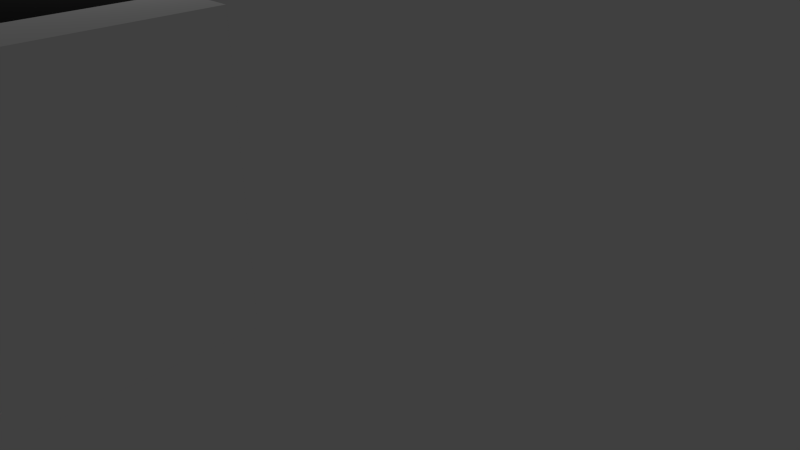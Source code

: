 # Source: corner-tank.blend  (saved by Blender 2.76.0; exported with 4.5.12 LTS)
import bpy
from mathutils import Matrix  # noqa: F401  (used for matrix-valued properties, if any)

bpy.ops.wm.read_factory_settings(use_empty=True)
scene = bpy.context.scene
scene.name = 'Scene'

# ---- collections
col_collection_1 = bpy.data.collections.new('Collection 1'); scene.collection.children.link(col_collection_1)

# ---- materials (node trees are filled in below, after node groups)
mat_augmentglass = bpy.data.materials.new('augmentglass')
mat_augmentglass.alpha_threshold = 0.0
mat_augmentglass.use_transparent_shadow = False
mat_augmentglass.roughness = 0.5
mat_augmentglass.line_color = (0.0, 0.0, 0.0, 1.0)
mat_floor_grey_001 = bpy.data.materials.new('Floor-Grey.001')
mat_floor_grey_001.alpha_threshold = 0.0
mat_floor_grey_001.use_transparent_shadow = False
mat_floor_grey_001.diffuse_color = (0.0331, 0.0331, 0.0331, 1.0)
mat_floor_grey_001.roughness = 0.5
mat_wall_white = bpy.data.materials.new('Wall-White')
mat_wall_white.alpha_threshold = 0.0
mat_wall_white.use_transparent_shadow = False
mat_wall_white.diffuse_color = (1.0, 1.0, 1.0, 1.0)
mat_wall_white.roughness = 0.5
mat_wall_white.specular_intensity = 0.0
mat_wall_white.line_color = (0.0, 0.0, 0.0, 1.0)
mat_floor_grey = bpy.data.materials.new('Floor-Grey')
mat_floor_grey.alpha_threshold = 0.0
mat_floor_grey.use_transparent_shadow = False
mat_floor_grey.diffuse_color = (0.0331, 0.0331, 0.0331, 1.0)
mat_floor_grey.roughness = 0.5
mat_black_metal = bpy.data.materials.new('Black-Metal')
mat_black_metal.alpha_threshold = 0.0
mat_black_metal.use_transparent_shadow = False
mat_black_metal.diffuse_color = (0.0331, 0.0331, 0.0331, 1.0)
mat_black_metal.roughness = 0.5

# ---- material node trees

# ---- world
world_world = bpy.data.worlds.new('World'); scene.world = world_world
world_world.color = (0.05088, 0.05088, 0.05088)
world_world.use_sun_shadow = False
world_world.sun_shadow_jitter_overblur = 0.0
world_world.cycles.sampling_method = 'MANUAL'
world_world.cycles.sample_map_resolution = 256

# ---- cameras
cam_camera = bpy.data.cameras.new('Camera')
cam_camera.clip_end = 100.0
cam_camera.lens = 35.0
cam_camera.sensor_width = 32.0
cam_camera.sensor_height = 18.0
cam_camera.ortho_scale = 7.314
cam_camera.dof.focus_distance = 0.0
cam_camera.dof.aperture_fstop = 128.0

# ---- lights
light_point = bpy.data.lights.new('Point', 'POINT')
light_point.transmission_factor = 0.0
light_point.energy = 100.0
light_point.shadow_buffer_clip_start = 0.5
light_point.shadow_soft_size = 0.1
light_point.shadow_maximum_resolution = 0.006
light_point.use_absolute_resolution = True
light_point.cycles.use_multiple_importance_sampling = False

# ---- meshes
me_mesh_031 = bpy.data.meshes.new('Mesh.031')
me_mesh_031.from_pydata([(-0.009251, 0.04075, -0.2943), (0.04075, -0.009255, -0.2943), (-0.008847, -0.05885, -0.2862), (-0.05885, -0.008854, -0.2862), (0.02449, 0.07449, 0.2562), (0.07449, 0.02448, 0.2562), (-0.009175, -0.05918, 0.2562), (-0.05918, -0.009186, 0.2562), (-0.05885, -0.008854, -0.2862), (-0.009251, 0.04075, -0.2943), (0.04075, -0.009255, -0.2943), (-0.008847, -0.05885, -0.2862), (0.02449, 0.07449, 0.2562), (0.07449, 0.02448, 0.2562), (-0.009175, -0.05918, 0.2562), (-0.05918, -0.009186, 0.2562)], [], [(11, 14, 15, 8), (9, 12, 13, 10), (7, 4, 0, 3), (6, 5, 4, 7), (5, 6, 2, 1), (11, 8, 9, 10)])
_k = set([(0, 3), (0, 4), (1, 2), (1, 5), (2, 6), (3, 7), (4, 5), (6, 7), (8, 9), (8, 15), (9, 12), (10, 11), (10, 13), (11, 14), (12, 13), (14, 15)])
me_mesh_031.attributes.new('sharp_edge', 'BOOLEAN', 'EDGE').data.foreach_set('value', [ (min(e.vertices), max(e.vertices)) in _k for e in me_mesh_031.edges])
me_mesh_031.materials.append(mat_augmentglass)
me_mesh_031.use_remesh_preserve_volume = False
me_mesh_031.use_remesh_preserve_attributes = False
me_mesh_031.use_mirror_vertex_groups = False
me_mesh_031.update()
me_mesh_030 = bpy.data.meshes.new('Mesh.030')
me_mesh_030.from_pydata([(-0.1427, -0.1544, 0.1285), (-0.09273, -0.2045, 0.1286), (-0.09273, -0.131, 0.1287), (0.1108, 0.07256, 0.1293), (0.07533, 0.1371, 0.1293), (-0.1427, -0.081, 0.1286), (-0.1427, -0.2137, -0.008), (-0.09273, -0.2602, 0.0001462), (0.235, 0.1967, 0.1292), (0.185, 0.2467, 0.1292), (-0.1427, -0.2171, -0.01608), (-0.09273, -0.2671, -0.01606), (0.2372, 0.199, 0.06043), (0.1873, 0.2491, 0.05757), (-0.1427, -0.2066, -0.02572), (-0.09273, -0.2461, -0.03538), (0.238, 0.1997, 0.03569), (0.188, 0.2498, 0.03571), (-0.1427, -0.081, -0.1408), (-0.0996, -0.03787, -0.2198), (-0.0496, -0.08787, -0.2198), (-0.09273, -0.131, -0.1408), (-0.04193, -0.0802, -0.228), (-0.0919, -0.03018, -0.228), (-0.09273, -0.2045, 0.1286), (-0.09273, -0.131, 0.1287), (0.1108, 0.07256, 0.1293), (0.07533, 0.1371, 0.1293), (-0.1427, -0.081, 0.1286), (-0.1427, -0.1544, 0.1285), (-0.1427, -0.2137, -0.008), (-0.09273, -0.2602, 0.0001462), (0.185, 0.2467, 0.1292), (0.235, 0.1967, 0.1292), (-0.1427, -0.2171, -0.01608), (-0.09273, -0.2671, -0.01606), (0.1873, 0.2491, 0.05757), (0.2372, 0.199, 0.06043), (-0.1427, -0.2066, -0.02572), (-0.09273, -0.2461, -0.03538), (0.188, 0.2498, 0.03571), (0.238, 0.1997, 0.03569), (-0.1427, -0.081, -0.1408), (-0.0996, -0.03787, -0.2198), (-0.0496, -0.08787, -0.2198), (-0.09273, -0.131, -0.1408), (-0.04193, -0.0802, -0.228), (-0.0919, -0.03018, -0.228)], [], [(29, 24, 25, 26, 27, 28), (24, 29, 30, 31), (33, 32, 27, 26), (31, 30, 34, 35), (37, 36, 32, 33), (35, 34, 38, 39), (41, 40, 36, 37), (39, 38, 42, 43, 44, 45), (44, 43, 47, 46), (18, 5, 4, 9, 13, 17, 23, 19), (5, 18, 14, 10, 6, 0), (21, 2, 1, 7, 11, 15), (46, 47, 40, 41), (2, 21, 20, 22, 16, 12, 8, 3)])
_k = set([(0, 5), (0, 6), (1, 2), (1, 7), (2, 3), (3, 8), (4, 5), (4, 9), (6, 10), (7, 11), (8, 12), (9, 13), (10, 14), (11, 15), (12, 16), (13, 17), (14, 18), (15, 21), (16, 22), (17, 23), (18, 19), (19, 23), (20, 21), (20, 22), (24, 25), (24, 31), (25, 26), (26, 33), (27, 28), (27, 32), (28, 29), (29, 30), (30, 34), (31, 35), (32, 36), (33, 37), (34, 38), (35, 39), (36, 40), (37, 41), (38, 42), (39, 45), (40, 47), (41, 46), (42, 43), (43, 47), (44, 45), (44, 46)])
me_mesh_030.attributes.new('sharp_edge', 'BOOLEAN', 'EDGE').data.foreach_set('value', [ (min(e.vertices), max(e.vertices)) in _k for e in me_mesh_030.edges])
me_mesh_030.materials.append(mat_augmentglass)
me_mesh_030.use_remesh_preserve_volume = False
me_mesh_030.use_remesh_preserve_attributes = False
me_mesh_030.use_mirror_vertex_groups = False
me_mesh_030.update()
me_mesh_029 = bpy.data.meshes.new('Mesh.029')
me_mesh_029.from_pydata([(-0.1877, -0.2377, -0.03861), (-0.2377, -0.1877, -0.03863), (-0.2298, -0.1798, -0.05814), (-0.1766, -0.2266, -0.06593), (-0.1915, -0.2415, -0.02628), (-0.2404, -0.1904, -0.02982), (-0.1617, -0.1117, -0.2242), (-0.1117, -0.1617, -0.2242), (-0.2112, -0.2612, 0.03893), (-0.2612, -0.2112, 0.03894), (0.01069, 0.06069, -0.213), (0.05262, 0.00262, -0.2135), (0.08265, 0.1327, -0.208), (0.1326, 0.08265, -0.2079), (0.06862, 0.01862, 0.3024), (0.01863, 0.06863, 0.3024), (0.09414, 0.1441, -0.1997), (0.1454, 0.09542, -0.1988), (0.09603, 0.04603, 0.2611), (0.04286, 0.09286, 0.2659), (0.1083, 0.1583, -0.1895), (0.1612, 0.1112, -0.1874), (0.2058, 0.1558, 0.09441), (0.1568, 0.2068, 0.09284), (0.1832, 0.2332, -0.1352), (0.2332, 0.1832, -0.1352), (0.2161, 0.1661, 0.07862), (0.1661, 0.2161, 0.07861), (0.1706, 0.2206, 0.02347), (0.221, 0.171, 0.0174), (0.2161, 0.1661, 0.07862), (0.221, 0.171, 0.0174), (0.1706, 0.2206, 0.02347), (0.1661, 0.2161, 0.07861), (-0.2377, -0.1877, -0.03863), (-0.2404, -0.1904, -0.02982), (-0.2612, -0.2112, 0.03894), (0.01863, 0.06863, 0.3024), (0.04286, 0.09286, 0.2659), (0.1568, 0.2068, 0.09284), (0.1832, 0.2332, -0.1352), (0.1083, 0.1583, -0.1895), (0.09414, 0.1441, -0.1997), (0.08265, 0.1327, -0.208), (0.01069, 0.06069, -0.213), (-0.1617, -0.1117, -0.2242), (-0.2298, -0.1798, -0.05814), (0.1326, 0.08265, -0.2079), (0.1454, 0.09542, -0.1988), (0.1612, 0.1112, -0.1874), (0.2332, 0.1832, -0.1352), (0.2058, 0.1558, 0.09441), (0.09603, 0.04603, 0.2611), (0.06862, 0.01862, 0.3024), (-0.2112, -0.2612, 0.03893), (-0.1915, -0.2415, -0.02628), (-0.1877, -0.2377, -0.03861), (-0.1766, -0.2266, -0.06593), (-0.1117, -0.1617, -0.2242), (0.05262, 0.00262, -0.2135)], [], [(56, 34, 46, 57), (55, 35, 34, 56), (45, 58, 57, 46), (54, 36, 35, 55), (58, 45, 44, 59), (59, 44, 43, 47), (47, 43, 42, 48), (52, 38, 37, 53), (48, 42, 41, 49), (51, 39, 38, 52), (40, 50, 49, 41), (30, 33, 39, 51), (32, 31, 50, 40), (33, 30, 31, 32), (1, 5, 9, 15, 19, 23, 27, 28, 24, 20, 16, 12, 10, 6, 2), (13, 17, 21, 25, 29, 26, 22, 18, 14, 8, 4, 0, 3, 7, 11), (53, 37, 36, 54)])
_k = set([(0, 3), (0, 4), (1, 2), (1, 5), (2, 6), (3, 7), (4, 8), (5, 9), (6, 10), (7, 11), (8, 14), (9, 15), (10, 12), (11, 13), (12, 16), (13, 17), (14, 18), (15, 19), (16, 20), (17, 21), (18, 22), (19, 23), (20, 24), (21, 25), (22, 26), (23, 27), (24, 28), (25, 29), (26, 29), (27, 28), (30, 31), (30, 51), (31, 50), (32, 33), (32, 40), (33, 39), (34, 35), (34, 46), (35, 36), (36, 37), (37, 38), (38, 39), (40, 41), (41, 42), (42, 43), (43, 44), (44, 45), (45, 46), (47, 48), (47, 59), (48, 49), (49, 50), (51, 52), (52, 53), (53, 54), (54, 55), (55, 56), (56, 57), (57, 58), (58, 59)])
me_mesh_029.attributes.new('sharp_edge', 'BOOLEAN', 'EDGE').data.foreach_set('value', [ (min(e.vertices), max(e.vertices)) in _k for e in me_mesh_029.edges])
me_mesh_029.materials.append(mat_augmentglass)
me_mesh_029.materials.append(mat_floor_grey_001)
me_mesh_029.use_remesh_preserve_volume = False
me_mesh_029.use_remesh_preserve_attributes = False
me_mesh_029.use_mirror_vertex_groups = False
me_mesh_029.update()
me_mesh_028 = bpy.data.meshes.new('Mesh.028')
me_mesh_028.from_pydata([(-0.04012, -0.09012, 0.1284), (-0.09012, -0.04011, 0.1284), (-0.004567, 0.04543, -0.1131), (0.04542, -0.004576, -0.1131), (0.09078, 0.04078, -0.0557), (0.04077, 0.09077, -0.05569), (0.0062, 0.0562, -0.09964), (0.05766, 0.00766, -0.0978), (0.04542, -0.004576, -0.1131), (-0.04012, -0.09012, 0.1284), (-0.09012, -0.04011, 0.1284), (-0.004567, 0.04543, -0.1131), (0.04077, 0.09077, -0.05569), (0.09078, 0.04078, -0.0557), (0.0062, 0.0562, -0.09964), (0.05766, 0.00766, -0.0978)], [], [(11, 8, 9, 10), (8, 11, 14, 15), (15, 14, 12, 13), (1, 5, 6, 2), (0, 3, 7, 4), (13, 12, 10, 9)])
_k = set([(0, 3), (0, 4), (1, 2), (1, 5), (2, 6), (3, 7), (4, 7), (5, 6), (8, 9), (8, 15), (9, 13), (10, 11), (10, 12), (11, 14), (12, 14), (13, 15)])
me_mesh_028.attributes.new('sharp_edge', 'BOOLEAN', 'EDGE').data.foreach_set('value', [ (min(e.vertices), max(e.vertices)) in _k for e in me_mesh_028.edges])
me_mesh_028.materials.append(mat_augmentglass)
me_mesh_028.materials.append(mat_floor_grey_001)
me_mesh_028.use_remesh_preserve_volume = False
me_mesh_028.use_remesh_preserve_attributes = False
me_mesh_028.use_mirror_vertex_groups = False
me_mesh_028.update()
me_mesh_027 = bpy.data.meshes.new('Mesh.027')
me_mesh_027.from_pydata([(0.02457, 0.4399, 0.104), (0.06563, 0.481, 0.02875), (0.01561, 0.531, 0.02875), (-0.02543, 0.4899, 0.1039), (-0.02543, 0.3515, 0.2308), (0.02457, 0.3015, 0.2308), (0.02457, 0.4399, -0.004462), (0.02457, -0.3772, -0.335), (-0.02543, -0.3272, -0.335), (-0.02543, 0.4899, -0.004446), (-0.02543, -0.3272, 0.1755), (0.02457, -0.3772, 0.1755), (0.01561, 0.531, 0.02875), (-0.02543, 0.4899, 0.1039), (-0.02543, 0.4899, -0.004446), (-0.02543, -0.3272, -0.335), (-0.02543, -0.3272, 0.1755), (-0.02543, 0.3515, 0.2308), (0.02457, -0.3772, 0.1755), (0.02457, -0.3772, -0.335), (0.02457, 0.4399, -0.004462), (0.02457, 0.4399, 0.104), (0.02457, 0.3015, 0.2308), (0.06563, 0.481, 0.02875)], [], [(12, 23, 20, 7, 15, 14), (22, 17, 10, 11), (9, 13, 2), (13, 9, 8, 16, 4), (19, 18, 16, 8), (18, 19, 6, 21, 5), (21, 6, 1), (17, 22, 0, 23, 12, 3)])
_k = set([(0, 22), (0, 23), (1, 6), (1, 21), (2, 9), (2, 13), (3, 12), (3, 17), (4, 13), (4, 16), (5, 18), (5, 21), (6, 19), (7, 15), (7, 20), (8, 9), (8, 19), (10, 11), (10, 17), (11, 22), (12, 14), (14, 15), (16, 18), (20, 23)])
me_mesh_027.attributes.new('sharp_edge', 'BOOLEAN', 'EDGE').data.foreach_set('value', [ (min(e.vertices), max(e.vertices)) in _k for e in me_mesh_027.edges])
me_mesh_027.materials.append(mat_augmentglass)
me_mesh_027.materials.append(mat_floor_grey_001)
me_mesh_027.use_remesh_preserve_volume = False
me_mesh_027.use_remesh_preserve_attributes = False
me_mesh_027.use_mirror_vertex_groups = False
me_mesh_027.update()
me_mesh_026 = bpy.data.meshes.new('Mesh.026')
me_mesh_026.from_pydata([(0.6301, 0.06698, -0.282), (0.6235, 0.09325, -0.2995), (0.5998, 0.117, -0.2995), (-0.02421, 0.117, 0.258), (-0.1135, 0.02765, 0.4176), (-0.06357, -0.02237, 0.4176), (0.02579, 0.06698, 0.2579), (0.6496, 0.06698, -0.2995), (-0.3688, -0.2276, 0.3852), (-0.3188, -0.2776, 0.3852), (-0.2291, -0.08791, -0.2995), (-0.1791, -0.1379, -0.2995), (-0.02421, 0.117, -0.2995), (0.02579, 0.06698, -0.2995), (0.6235, 0.09325, -0.2995), (0.5998, 0.117, -0.2995), (-0.02421, 0.117, 0.258), (0.6496, 0.06698, -0.2995), (-0.1135, 0.02765, 0.4176), (-0.3688, -0.2276, 0.3852), (-0.2291, -0.08791, -0.2995), (0.6301, 0.06698, -0.282), (0.02579, 0.06698, 0.2579), (-0.1791, -0.1379, -0.2995), (-0.06357, -0.02237, 0.4176), (-0.3188, -0.2776, 0.3852)], [], [(21, 14, 15, 16, 18, 24, 22), (14, 21, 17), (18, 19, 25, 24), (2, 12, 3), (19, 20, 11, 25), (3, 12, 10, 8, 4), (13, 7, 0, 6), (23, 13, 6, 5, 9), (10, 12, 2, 1, 7, 13, 23)])
_k = set([(0, 6), (0, 7), (1, 2), (1, 7), (2, 3), (3, 4), (4, 8), (5, 6), (5, 9), (8, 10), (9, 23), (10, 23), (11, 20), (11, 25), (14, 15), (14, 17), (15, 16), (16, 18), (17, 21), (18, 19), (19, 20), (21, 22), (22, 24), (24, 25)])
me_mesh_026.attributes.new('sharp_edge', 'BOOLEAN', 'EDGE').data.foreach_set('value', [ (min(e.vertices), max(e.vertices)) in _k for e in me_mesh_026.edges])
me_mesh_026.materials.append(mat_augmentglass)
me_mesh_026.use_remesh_preserve_volume = False
me_mesh_026.use_remesh_preserve_attributes = False
me_mesh_026.use_mirror_vertex_groups = False
me_mesh_026.update()
me_mesh_025 = bpy.data.meshes.new('Mesh.025')
me_mesh_025.from_pydata([(0.01753, -0.03248, -0.3353), (-0.03246, 0.01754, -0.3352), (-0.03138, -0.08139, -0.3035), (-0.08357, -0.03357, -0.302), (0.07854, 0.1285, 0.2598), (0.1285, 0.07853, 0.2598), (-0.04943, -0.09943, -0.2915), (-0.09943, -0.04943, -0.2915), (-0.01584, -0.06585, 0.2598), (-0.06585, -0.01586, 0.2598), (-0.08357, -0.03357, -0.302), (-0.03246, 0.01754, -0.3352), (0.01753, -0.03248, -0.3353), (-0.03138, -0.08139, -0.3035), (0.07854, 0.1285, 0.2598), (0.1285, 0.07853, 0.2598), (-0.09943, -0.04943, -0.2915), (-0.04943, -0.09943, -0.2915), (-0.01584, -0.06585, 0.2598), (-0.06585, -0.01586, 0.2598)], [], [(17, 18, 19, 16), (13, 10, 11, 12), (17, 16, 10, 13), (9, 14, 1, 3, 7), (8, 15, 14, 9), (15, 8, 6, 2, 0), (11, 4, 5, 12)])
_k = set([(0, 2), (0, 15), (1, 3), (1, 14), (2, 6), (3, 7), (4, 5), (4, 11), (5, 12), (6, 8), (7, 9), (8, 9), (10, 11), (10, 16), (12, 13), (13, 17), (14, 15), (16, 19), (17, 18), (18, 19)])
me_mesh_025.attributes.new('sharp_edge', 'BOOLEAN', 'EDGE').data.foreach_set('value', [ (min(e.vertices), max(e.vertices)) in _k for e in me_mesh_025.edges])
me_mesh_025.materials.append(mat_augmentglass)
me_mesh_025.use_remesh_preserve_volume = False
me_mesh_025.use_remesh_preserve_attributes = False
me_mesh_025.use_mirror_vertex_groups = False
me_mesh_025.update()
me_mesh_024 = bpy.data.meshes.new('Mesh.024')
me_mesh_024.from_pydata([(0.3585, 0.1761, 0.1203), (0.4086, 0.1261, 0.1204), (0.1103, 0.1761, 0.1385), (-0.03019, 0.03557, 0.1592), (0.03652, 0.002283, 0.1567), (0.1603, 0.1261, 0.1385), (0.1603, 0.1261, 0.007662), (-0.1369, -0.1711, -0.2622), (-0.1869, -0.1211, -0.2622), (0.1103, 0.1761, 0.007681), (-0.126, -0.06023, 0.1731), (-0.07599, -0.1102, 0.1731), (-0.1664, -0.2006, -0.2388), (-0.2177, -0.1519, -0.2378), (-0.1776, -0.2118, -0.2298), (-0.2276, -0.1618, -0.2298), (0.3585, 0.1761, 0.1203), (0.1103, 0.1761, 0.1385), (-0.03019, 0.03557, 0.1592), (0.03652, 0.002283, 0.1567), (0.1603, 0.1261, 0.1385), (0.4086, 0.1261, 0.1204), (0.1603, 0.1261, 0.007662), (-0.1369, -0.1711, -0.2622), (-0.1869, -0.1211, -0.2622), (0.1103, 0.1761, 0.007681), (-0.126, -0.06023, 0.1731), (-0.07599, -0.1102, 0.1731), (-0.1664, -0.2006, -0.2388), (-0.2177, -0.1519, -0.2378), (-0.2276, -0.1618, -0.2298), (-0.1776, -0.2118, -0.2298)], [], [(21, 16, 17, 18, 19, 20), (19, 18, 26, 27), (24, 23, 28, 29), (21, 22, 23, 24, 25, 16), (31, 30, 29, 28), (9, 2, 0), (2, 9, 8, 13, 15, 10, 3), (5, 6, 1), (6, 5, 4, 11, 14, 12, 7), (26, 30, 31, 27)])
_k = set([(0, 2), (0, 9), (1, 5), (1, 6), (2, 3), (3, 10), (4, 5), (4, 11), (6, 7), (7, 12), (8, 9), (8, 13), (10, 15), (11, 14), (12, 14), (13, 15), (16, 17), (16, 25), (17, 18), (18, 26), (19, 20), (19, 27), (20, 21), (21, 22), (22, 23), (23, 28), (24, 25), (24, 29), (26, 30), (27, 31), (28, 31), (29, 30)])
me_mesh_024.attributes.new('sharp_edge', 'BOOLEAN', 'EDGE').data.foreach_set('value', [ (min(e.vertices), max(e.vertices)) in _k for e in me_mesh_024.edges])
me_mesh_024.materials.append(mat_augmentglass)
me_mesh_024.materials.append(mat_floor_grey_001)
me_mesh_024.use_remesh_preserve_volume = False
me_mesh_024.use_remesh_preserve_attributes = False
me_mesh_024.use_mirror_vertex_groups = False
me_mesh_024.update()
me_mesh_023 = bpy.data.meshes.new('Mesh.023')
me_mesh_023.from_pydata([(-0.08172, -0.1317, 0.06701), (-0.1317, -0.08172, 0.06703), (-0.07591, -0.1259, 0.1046), (-0.1266, -0.07659, 0.1002), (-0.1291, -0.07911, -0.02756), (-0.07911, -0.1291, -0.02756), (-0.05927, -0.1093, 0.2102), (-0.1093, -0.05927, 0.2101), (0.009097, 0.0591, -0.237), (0.05805, 0.008045, -0.2354), (-0.003514, -0.05351, 0.2565), (-0.05352, -0.003516, 0.2565), (0.01862, 0.06862, -0.2513), (0.06862, 0.01862, -0.2513), (0.02049, -0.02951, 0.2122), (-0.02857, 0.02143, 0.2104), (0.04157, 0.09157, -0.2169), (0.0941, 0.0441, -0.213), (0.03058, -0.01942, 0.1933), (-0.01941, 0.03059, 0.1932), (0.1041, 0.1541, -0.1225), (0.1541, 0.1041, -0.1225), (0.05636, 0.006355, 0.1442), (0.007349, 0.05735, 0.1423), (0.06636, 0.01636, 0.125), (0.01636, 0.06636, 0.125), (-0.08172, -0.1317, 0.06701), (-0.07591, -0.1259, 0.1046), (-0.1266, -0.07659, 0.1002), (-0.1317, -0.08172, 0.06703), (-0.07911, -0.1291, -0.02756), (-0.1291, -0.07911, -0.02756), (-0.05927, -0.1093, 0.2102), (-0.1093, -0.05927, 0.2101), (0.009097, 0.0591, -0.237), (0.05805, 0.008045, -0.2354), (-0.05352, -0.003516, 0.2565), (-0.003514, -0.05351, 0.2565), (0.01862, 0.06862, -0.2513), (0.06862, 0.01862, -0.2513), (0.02049, -0.02951, 0.2122), (-0.02857, 0.02143, 0.2104), (0.04157, 0.09157, -0.2169), (0.0941, 0.0441, -0.213), (-0.01941, 0.03059, 0.1932), (0.03058, -0.01942, 0.1933), (0.1041, 0.1541, -0.1225), (0.1541, 0.1041, -0.1225), (0.007349, 0.05735, 0.1423), (0.05636, 0.006355, 0.1442), (0.01636, 0.06636, 0.125), (0.06636, 0.01636, 0.125)], [], [(46, 50, 51, 47), (29, 26, 27, 28), (28, 27, 32, 33), (37, 36, 33, 32), (31, 30, 26, 29), (35, 8, 38, 39), (36, 37, 40, 41), (39, 38, 42, 43), (45, 44, 41, 40), (43, 42, 46, 47), (49, 48, 44, 45), (51, 50, 48, 49), (4, 1, 3, 7, 11, 15, 19, 23, 25, 20, 16, 12, 34), (9, 13, 17, 21, 24, 22, 18, 14, 10, 6, 2, 0, 5), (31, 8, 35, 30)])
_k = set([(0, 2), (0, 5), (1, 3), (1, 4), (2, 6), (3, 7), (4, 34), (5, 9), (6, 10), (7, 11), (8, 31), (8, 38), (9, 13), (10, 14), (11, 15), (12, 16), (12, 34), (13, 17), (14, 18), (15, 19), (16, 20), (17, 21), (18, 22), (19, 23), (20, 25), (21, 24), (22, 24), (23, 25), (26, 27), (26, 30), (27, 32), (28, 29), (28, 33), (29, 31), (30, 35), (32, 37), (33, 36), (35, 39), (36, 41), (37, 40), (38, 42), (39, 43), (40, 45), (41, 44), (42, 46), (43, 47), (44, 48), (45, 49), (46, 50), (47, 51), (48, 50), (49, 51)])
me_mesh_023.attributes.new('sharp_edge', 'BOOLEAN', 'EDGE').data.foreach_set('value', [ (min(e.vertices), max(e.vertices)) in _k for e in me_mesh_023.edges])
me_mesh_023.materials.append(mat_augmentglass)
me_mesh_023.materials.append(mat_floor_grey_001)
me_mesh_023.use_remesh_preserve_volume = False
me_mesh_023.use_remesh_preserve_attributes = False
me_mesh_023.use_mirror_vertex_groups = False
me_mesh_023.update()
me_mesh_022 = bpy.data.meshes.new('Mesh.022')
me_mesh_022.from_pydata([(-0.1598, -0.14, 0.1605), (-0.1098, -0.1797, 0.1629), (-0.1098, -0.1535, 0.1689), (-0.01417, -0.05784, 0.2129), (-0.06416, -0.00783, 0.2129), (-0.1598, -0.1035, 0.1689), (-0.1598, -0.1502, 0.1581), (-0.1098, -0.2002, 0.1581), (0.1594, 0.1157, 0.06707), (0.1184, 0.1748, 0.05946), (-0.1098, -0.2247, -0.1113), (0.2409, 0.1972, -0.001557), (0.1909, 0.2472, -0.001564), (-0.1598, -0.1777, -0.1441), (-0.1098, -0.2276, -0.1441), (-0.1598, -0.1035, -0.1442), (-0.1098, -0.1535, -0.1442), (0.2179, 0.1742, -0.1444), (0.1679, 0.2242, -0.1444), (-0.1098, -0.1797, 0.1629), (-0.1098, -0.1535, 0.1689), (-0.1598, -0.1035, 0.1689), (-0.1598, -0.14, 0.1605), (-0.1598, -0.1502, 0.1581), (0.1184, 0.1748, 0.05946), (-0.06416, -0.00783, 0.2129), (0.1909, 0.2472, -0.001564), (0.1594, 0.1157, 0.06707), (0.2409, 0.1972, -0.001557), (-0.1098, -0.1535, -0.1442), (-0.1098, -0.2276, -0.1441), (0.2179, 0.1742, -0.1444), (0.1679, 0.2242, -0.1444), (-0.1598, -0.1035, -0.1442), (-0.1598, -0.1777, -0.1441), (-0.01417, -0.05784, 0.2129), (-0.1098, -0.2002, 0.1581), (-0.1098, -0.2247, -0.1113)], [], [(22, 19, 20, 35, 25, 21), (23, 36, 19, 22), (25, 35, 27, 24), (32, 31, 29, 30, 34, 15), (28, 26, 24, 27), (31, 32, 26, 28), (33, 5, 4, 9, 12, 18), (5, 33, 13, 6, 0), (2, 16, 17, 11, 8, 3), (16, 2, 1, 7, 37, 14), (34, 30, 10, 36, 23)])
_k = set([(0, 5), (0, 6), (1, 2), (1, 7), (2, 3), (3, 8), (4, 5), (4, 9), (6, 13), (7, 37), (8, 11), (9, 12), (10, 30), (10, 36), (11, 17), (12, 18), (13, 33), (14, 16), (14, 37), (15, 32), (15, 34), (16, 17), (18, 33), (19, 20), (19, 36), (20, 35), (21, 22), (21, 25), (22, 23), (23, 34), (24, 25), (24, 26), (26, 32), (27, 28), (27, 35), (28, 31), (29, 30), (29, 31)])
me_mesh_022.attributes.new('sharp_edge', 'BOOLEAN', 'EDGE').data.foreach_set('value', [ (min(e.vertices), max(e.vertices)) in _k for e in me_mesh_022.edges])
me_mesh_022.materials.append(mat_augmentglass)
me_mesh_022.materials.append(mat_floor_grey_001)
me_mesh_022.use_remesh_preserve_volume = False
me_mesh_022.use_remesh_preserve_attributes = False
me_mesh_022.use_mirror_vertex_groups = False
me_mesh_022.update()
me_mesh_021 = bpy.data.meshes.new('Mesh.021')
me_mesh_021.from_pydata([(0.01175, -0.03826, 0.2832), (-0.03825, 0.01175, 0.2832), (-0.05885, -0.008855, -0.2385), (-0.008888, -0.05889, -0.2392), (-0.05949, -0.009494, -0.2569), (-0.009504, -0.0595, -0.2569), (-0.01479, 0.03521, -0.2579), (0.03355, -0.01645, -0.2579), (-0.0005661, 0.04943, -0.2582), (0.04942, -0.0005812, -0.2582), (-0.0006208, 0.04938, 0.2832), (0.04937, -0.0006277, 0.2832), (0.01175, -0.03826, 0.2832), (-0.03825, 0.01175, 0.2832), (-0.05885, -0.008855, -0.2385), (-0.009504, -0.0595, -0.2569), (-0.008888, -0.05889, -0.2392), (-0.05949, -0.009494, -0.2569), (-0.01479, 0.03521, -0.2579), (0.03355, -0.01645, -0.2579), (0.04942, -0.0005812, -0.2582), (0.04937, -0.0006277, 0.2832), (-0.0006208, 0.04938, 0.2832), (-0.0005661, 0.04943, -0.2582)], [], [(10, 21, 20, 23), (17, 15, 16, 2), (15, 17, 18, 19), (19, 18, 23, 20), (13, 22, 8, 6, 4, 14), (12, 11, 22, 13), (11, 12, 3, 5, 7, 9), (1, 2, 16, 0)])
_k = set([(0, 1), (0, 16), (1, 2), (2, 17), (3, 5), (3, 12), (4, 6), (4, 14), (5, 7), (6, 8), (7, 9), (8, 22), (9, 11), (10, 21), (10, 23), (11, 22), (12, 13), (13, 14), (15, 16), (15, 19), (17, 18), (18, 23), (19, 20), (20, 21)])
me_mesh_021.attributes.new('sharp_edge', 'BOOLEAN', 'EDGE').data.foreach_set('value', [ (min(e.vertices), max(e.vertices)) in _k for e in me_mesh_021.edges])
me_mesh_021.materials.append(mat_augmentglass)
me_mesh_021.materials.append(mat_floor_grey_001)
me_mesh_021.use_remesh_preserve_volume = False
me_mesh_021.use_remesh_preserve_attributes = False
me_mesh_021.use_mirror_vertex_groups = False
me_mesh_021.update()
me_mesh_020 = bpy.data.meshes.new('Mesh.020')
me_mesh_020.from_pydata([(0.025, 0.4131, 0.135), (-0.025, 0.463, 0.1351), (-0.025, -0.3043, 0.4807), (0.025, -0.3543, 0.4807), (0.025, 0.3891, -0.1355), (-0.025, 0.4376, -0.1521), (0.025, 0.3861, -0.1686), (-0.025, 0.4361, -0.1686), (0.025, 0.3785, -0.1862), (-0.025, 0.4323, -0.1774), (0.025, 0.3236, -0.314), (-0.025, 0.3736, -0.314), (0.025, -0.3543, -0.3687), (-0.025, -0.3043, -0.3687), (0.025, 0.3236, -0.314), (0.025, -0.3543, -0.3687), (-0.025, -0.3043, -0.3687), (-0.025, 0.3736, -0.314), (-0.025, -0.3043, 0.4807), (-0.025, 0.463, 0.1351), (-0.025, 0.4376, -0.1521), (-0.025, 0.4361, -0.1686), (-0.025, 0.4323, -0.1774), (0.025, -0.3543, 0.4807), (0.025, 0.3785, -0.1862), (0.025, 0.3861, -0.1686), (0.025, 0.3891, -0.1355), (0.025, 0.4131, 0.135)], [], [(27, 19, 2, 3), (19, 27, 26, 20), (25, 21, 20, 26), (21, 25, 24, 22), (22, 24, 14, 17), (17, 14, 15, 16), (13, 18, 1, 5, 7, 9, 11), (12, 23, 18, 13), (23, 12, 10, 8, 6, 4, 0)])
_k = set([(0, 4), (0, 23), (1, 5), (1, 18), (2, 3), (2, 19), (3, 27), (4, 6), (5, 7), (6, 8), (7, 9), (8, 10), (9, 11), (10, 12), (11, 13), (12, 13), (14, 15), (14, 24), (15, 16), (16, 17), (17, 22), (18, 23), (19, 20), (20, 21), (21, 22), (24, 25), (25, 26), (26, 27)])
me_mesh_020.attributes.new('sharp_edge', 'BOOLEAN', 'EDGE').data.foreach_set('value', [ (min(e.vertices), max(e.vertices)) in _k for e in me_mesh_020.edges])
me_mesh_020.materials.append(mat_augmentglass)
me_mesh_020.materials.append(mat_floor_grey_001)
me_mesh_020.use_remesh_preserve_volume = False
me_mesh_020.use_remesh_preserve_attributes = False
me_mesh_020.use_mirror_vertex_groups = False
me_mesh_020.update()
me_mesh_019 = bpy.data.meshes.new('Mesh.019')
me_mesh_019.from_pydata([(-0.4134, -0.025, 0.04024), (-0.4634, 0.025, 0.04027), (0.298, 0.025, -0.2654), (0.348, -0.025, -0.2655), (-0.3477, -0.025, 0.197), (-0.3977, 0.025, 0.1971), (0.348, -0.025, 0.09162), (0.298, 0.025, 0.09164), (-0.4634, 0.025, 0.04027), (0.298, 0.025, -0.2654), (0.348, -0.025, -0.2655), (-0.4134, -0.025, 0.04024), (-0.3977, 0.025, 0.1971), (-0.3477, -0.025, 0.197), (0.348, -0.025, 0.09162), (0.298, 0.025, 0.09164)], [], [(11, 8, 9, 10), (12, 13, 14, 15), (7, 2, 1, 5), (6, 3, 2, 7), (3, 6, 4, 0), (13, 12, 8, 11)])
_k = set([(0, 3), (0, 4), (1, 2), (1, 5), (2, 3), (4, 6), (5, 7), (6, 7), (8, 9), (8, 12), (9, 10), (10, 11), (11, 13), (12, 15), (13, 14), (14, 15)])
me_mesh_019.attributes.new('sharp_edge', 'BOOLEAN', 'EDGE').data.foreach_set('value', [ (min(e.vertices), max(e.vertices)) in _k for e in me_mesh_019.edges])
me_mesh_019.materials.append(mat_augmentglass)
me_mesh_019.materials.append(mat_floor_grey_001)
me_mesh_019.use_remesh_preserve_volume = False
me_mesh_019.use_remesh_preserve_attributes = False
me_mesh_019.use_mirror_vertex_groups = False
me_mesh_019.update()
me_mesh_018 = bpy.data.meshes.new('Mesh.018')
me_mesh_018.from_pydata([(0.1461, 0.05959, -0.144), (0.09601, 0.1096, -0.144), (0.1585, 0.1096, 0.005527), (0.205, 0.05959, -0.003126), (0.09355, 0.05959, -0.1781), (0.08276, 0.0488, -0.1922), (0.03053, 0.09657, -0.195), (0.04355, 0.1096, -0.1781), (0.1621, 0.1096, 0.01418), (0.212, 0.05959, 0.01421), (0.07758, 0.04361, -0.1989), (0.02758, 0.09362, -0.1989), (0.2105, 0.05959, 0.02846), (0.1489, 0.1096, 0.1381), (0.1989, 0.05959, 0.1381), (-0.1572, -0.1912, -0.03313), (-0.2072, -0.1412, -0.03311), (0.1294, 0.1096, 0.1377), (0.1597, 0.05959, 0.1373), (0.04355, 0.1096, 0.1358), (-0.183, -0.1169, 0.126), (-0.133, -0.1669, 0.126), (0.09355, 0.05959, 0.1358), (0.09601, 0.1096, -0.144), (0.1585, 0.1096, 0.005527), (0.205, 0.05959, -0.003126), (0.1461, 0.05959, -0.144), (0.09355, 0.05959, -0.1781), (0.08276, 0.0488, -0.1922), (0.03053, 0.09657, -0.195), (0.04355, 0.1096, -0.1781), (0.1621, 0.1096, 0.01418), (0.212, 0.05959, 0.01421), (0.02758, 0.09362, -0.1989), (0.07758, 0.04361, -0.1989), (0.2105, 0.05959, 0.02846), (0.1489, 0.1096, 0.1381), (0.1294, 0.1096, 0.1377), (0.04355, 0.1096, 0.1358), (-0.2072, -0.1412, -0.03311), (-0.183, -0.1169, 0.126), (0.1989, 0.05959, 0.1381), (0.1597, 0.05959, 0.1373), (0.09355, 0.05959, 0.1358), (-0.133, -0.1669, 0.126), (-0.1572, -0.1912, -0.03313)], [], [(26, 23, 24, 25), (23, 26, 27, 28, 29, 30), (25, 24, 31, 32), (34, 33, 29, 28), (44, 40, 39, 45), (41, 36, 37, 42), (31, 36, 41, 35, 32), (42, 37, 38, 40, 44, 43), (7, 19, 17, 13, 8, 2, 1), (19, 7, 6, 11, 16, 20), (22, 4, 0, 3, 9, 12, 14, 18), (4, 22, 21, 15, 10, 5), (34, 45, 39, 33)])
_k = set([(0, 3), (0, 4), (1, 2), (1, 7), (2, 8), (3, 9), (4, 5), (5, 10), (6, 7), (6, 11), (8, 13), (9, 12), (10, 15), (11, 16), (12, 14), (13, 17), (14, 18), (15, 21), (16, 20), (17, 19), (18, 22), (19, 20), (21, 22), (23, 24), (23, 30), (24, 31), (25, 26), (25, 32), (26, 27), (27, 28), (28, 34), (29, 30), (29, 33), (31, 36), (32, 35), (33, 39), (34, 45), (35, 41), (36, 37), (37, 38), (38, 40), (39, 40), (41, 42), (42, 43), (43, 44), (44, 45)])
me_mesh_018.attributes.new('sharp_edge', 'BOOLEAN', 'EDGE').data.foreach_set('value', [ (min(e.vertices), max(e.vertices)) in _k for e in me_mesh_018.edges])
me_mesh_018.materials.append(mat_augmentglass)
me_mesh_018.materials.append(mat_floor_grey_001)
me_mesh_018.use_remesh_preserve_volume = False
me_mesh_018.use_remesh_preserve_attributes = False
me_mesh_018.use_mirror_vertex_groups = False
me_mesh_018.update()
me_mesh_017 = bpy.data.meshes.new('Mesh.017')
me_mesh_017.from_pydata([(0.004553, 0.05455, 0.382), (0.05455, 0.004556, 0.382), (-0.02532, 0.02468, 0.3998), (0.02587, -0.02413, 0.3991), (0.1947, 0.1447, -0.3027), (0.1447, 0.1947, -0.3027), (-0.03552, 0.01448, 0.4058), (0.01449, -0.03551, 0.4057), (-0.06059, -0.01059, 0.3877), (-0.01345, -0.06345, 0.3856), (-0.1355, -0.08554, 0.3335), (-0.08555, -0.1356, 0.3335), (-0.1355, -0.08546, -0.3027), (-0.08547, -0.1355, -0.3027), (0.02587, -0.02413, 0.3991), (0.05455, 0.004556, 0.382), (0.004553, 0.05455, 0.382), (-0.02532, 0.02468, 0.3998), (0.1947, 0.1447, -0.3027), (0.1447, 0.1947, -0.3027), (0.01449, -0.03551, 0.4057), (-0.03552, 0.01448, 0.4058), (-0.01345, -0.06345, 0.3856), (-0.06059, -0.01059, 0.3877), (-0.1355, -0.08554, 0.3335), (-0.08555, -0.1356, 0.3335), (-0.1355, -0.08546, -0.3027), (-0.08547, -0.1355, -0.3027)], [], [(17, 14, 15, 16), (21, 20, 14, 17), (23, 22, 20, 21), (22, 23, 24, 25), (15, 18, 19, 16), (5, 26, 10, 8, 6, 2, 0), (4, 27, 26, 5), (27, 4, 1, 3, 7, 9, 11), (24, 12, 13, 25)])
_k = set([(0, 2), (0, 5), (1, 3), (1, 4), (2, 6), (3, 7), (4, 5), (6, 8), (7, 9), (8, 10), (9, 11), (10, 26), (11, 27), (12, 13), (12, 24), (13, 25), (14, 15), (14, 20), (15, 18), (16, 17), (16, 19), (17, 21), (18, 19), (20, 22), (21, 23), (22, 25), (23, 24), (26, 27)])
me_mesh_017.attributes.new('sharp_edge', 'BOOLEAN', 'EDGE').data.foreach_set('value', [ (min(e.vertices), max(e.vertices)) in _k for e in me_mesh_017.edges])
me_mesh_017.materials.append(mat_augmentglass)
me_mesh_017.use_remesh_preserve_volume = False
me_mesh_017.use_remesh_preserve_attributes = False
me_mesh_017.use_mirror_vertex_groups = False
me_mesh_017.update()
me_mesh_016 = bpy.data.meshes.new('Mesh.016')
me_mesh_016.from_pydata([(0.01567, 0.2791, -0.4855), (-0.03433, 0.3291, -0.4855), (-0.03433, 0.3393, -0.4831), (0.01567, 0.2996, -0.4807), (0.01567, -0.4905, -0.1384), (-0.03433, -0.4405, -0.1384), (-0.03433, 0.3766, -0.4744), (0.06068, 0.4717, -0.43), (0.1107, 0.4217, -0.43), (0.01567, 0.3266, -0.4744), (0.12, 0.531, -0.2809), (0.1671, 0.4781, -0.2883), (0.1326, 0.5436, -0.249), (0.1826, 0.4936, -0.249), (0.04519, 0.4562, -0.07042), (0.075, 0.386, -0.02922), (-0.03433, 0.3766, 0.09158), (-0.03433, 0.01007, 0.4652), (0.01567, -0.03987, 0.4652), (0.01567, 0.3266, 0.09165), (-0.03433, -0.4405, 0.4652), (0.01567, -0.4905, 0.4652), (-0.03433, 0.3291, -0.4855), (-0.03433, 0.3393, -0.4831), (0.01567, 0.2996, -0.4807), (0.01567, 0.2791, -0.4855), (0.01567, -0.4905, -0.1384), (-0.03433, -0.4405, -0.1384), (-0.03433, 0.3766, -0.4744), (0.06068, 0.4717, -0.43), (0.1107, 0.4217, -0.43), (0.01567, 0.3266, -0.4744), (0.12, 0.531, -0.2809), (0.1671, 0.4781, -0.2883), (0.1326, 0.5436, -0.249), (0.1826, 0.4936, -0.249), (0.04519, 0.4562, -0.07042), (0.075, 0.386, -0.02922), (-0.03433, 0.3766, 0.09158), (-0.03433, 0.01007, 0.4652), (0.01567, -0.03987, 0.4652), (0.01567, 0.3266, 0.09165)], [], [(25, 22, 23, 24), (22, 25, 26, 27), (24, 23, 28, 29, 30, 31), (30, 29, 32, 33), (33, 32, 34, 35), (35, 34, 36, 37), (37, 36, 38, 39, 40, 41), (6, 16, 14, 12, 10, 7), (16, 6, 2, 1, 5, 20, 17), (4, 21, 20, 5), (17, 20, 21, 18), (18, 21, 4, 0, 3, 9, 19), (19, 9, 8, 11, 13, 15)])
_k = set([(0, 3), (0, 4), (1, 2), (1, 5), (2, 6), (3, 9), (4, 5), (6, 7), (7, 10), (8, 9), (8, 11), (10, 12), (11, 13), (12, 14), (13, 15), (14, 16), (15, 19), (16, 17), (17, 18), (18, 19), (22, 23), (22, 27), (23, 28), (24, 25), (24, 31), (25, 26), (26, 27), (28, 29), (29, 32), (30, 31), (30, 33), (32, 34), (33, 35), (34, 36), (35, 37), (36, 38), (37, 41), (38, 39), (39, 40), (40, 41)])
me_mesh_016.attributes.new('sharp_edge', 'BOOLEAN', 'EDGE').data.foreach_set('value', [ (min(e.vertices), max(e.vertices)) in _k for e in me_mesh_016.edges])
me_mesh_016.materials.append(mat_augmentglass)
me_mesh_016.materials.append(mat_floor_grey_001)
me_mesh_016.use_remesh_preserve_volume = False
me_mesh_016.use_remesh_preserve_attributes = False
me_mesh_016.use_mirror_vertex_groups = False
me_mesh_016.update()
me_mesh_015 = bpy.data.meshes.new('Mesh.015')
me_mesh_015.from_pydata([(-0.3893, 0.02747, 0.4837), (-0.3393, -0.02253, 0.4837), (0.4237, -0.02253, 0.1778), (0.3737, 0.02747, 0.1777), (-0.4435, 0.02747, 0.4485), (-0.3935, -0.02253, 0.4485), (-0.4588, 0.01215, 0.4286), (-0.4088, -0.03787, 0.4286), (-0.5316, -0.06066, 0.1842), (-0.4816, -0.1107, 0.1842), (-0.3935, -0.02253, 0.02645), (-0.4435, 0.02747, 0.02649), (0.1835, 0.02747, -0.5347), (0.2335, -0.02253, -0.5347), (0.3737, 0.02747, -0.5347), (0.4237, -0.02253, -0.5347), (-0.3393, -0.02253, 0.4837), (0.4237, -0.02253, 0.1778), (0.3737, 0.02747, 0.1777), (-0.3893, 0.02747, 0.4837), (-0.4435, 0.02747, 0.4485), (-0.3935, -0.02253, 0.4485), (-0.4588, 0.01215, 0.4286), (-0.4088, -0.03787, 0.4286), (-0.5316, -0.06066, 0.1842), (-0.4816, -0.1107, 0.1842), (-0.3935, -0.02253, 0.02645), (-0.4435, 0.02747, 0.02649), (0.1835, 0.02747, -0.5347), (0.2335, -0.02253, -0.5347)], [], [(19, 16, 17, 18), (28, 29, 26, 25, 8, 27), (20, 22, 23, 21, 16, 19), (11, 4, 0, 3, 14, 12), (4, 11, 24, 6), (2, 15, 14, 3), (14, 15, 13, 12), (13, 15, 2, 1, 5, 10), (10, 5, 7, 9), (22, 8, 25, 23)])
_k = set([(0, 3), (0, 4), (1, 2), (1, 5), (2, 3), (4, 6), (5, 7), (6, 24), (7, 9), (8, 22), (8, 27), (9, 10), (10, 13), (11, 12), (11, 24), (12, 13), (16, 17), (16, 21), (17, 18), (18, 19), (19, 20), (20, 22), (21, 23), (23, 25), (25, 26), (26, 29), (27, 28), (28, 29)])
me_mesh_015.attributes.new('sharp_edge', 'BOOLEAN', 'EDGE').data.foreach_set('value', [ (min(e.vertices), max(e.vertices)) in _k for e in me_mesh_015.edges])
me_mesh_015.materials.append(mat_augmentglass)
me_mesh_015.use_remesh_preserve_volume = False
me_mesh_015.use_remesh_preserve_attributes = False
me_mesh_015.use_mirror_vertex_groups = False
me_mesh_015.update()
me_mesh_014 = bpy.data.meshes.new('Mesh.014')
me_mesh_014.from_pydata([(0.1173, 0.1158, -0.4128), (0.06727, 0.1658, -0.4129), (0.08365, 0.1822, -0.3978), (0.1374, 0.136, -0.3944), (0.1734, 0.2719, -0.3154), (0.2234, 0.2219, -0.3154), (-0.05042, -0.05185, -0.07032), (-0.05042, -0.4146, 0.3004), (-0.1004, -0.3647, 0.3004), (-0.1004, -0.001853, -0.07036), (-0.03681, -0.00991, 0.3004), (-0.01962, -0.02106, 0.2928), (-0.07265, 0.02592, 0.3004), (-0.02265, -0.02408, 0.3004), (-0.1004, -0.001853, 0.3004), (-0.05042, -0.05185, 0.3004), (0.06727, 0.1658, -0.4129), (0.08365, 0.1822, -0.3978), (0.1374, 0.136, -0.3944), (0.1173, 0.1158, -0.4128), (0.1734, 0.2719, -0.3154), (0.2234, 0.2219, -0.3154), (-0.05042, -0.05185, -0.07032), (-0.05042, -0.4146, 0.3004), (-0.1004, -0.3647, 0.3004), (-0.1004, -0.001853, -0.07036), (-0.01962, -0.02106, 0.2928), (-0.07265, 0.02592, 0.3004), (-0.03681, -0.00991, 0.3004), (-0.02265, -0.02408, 0.3004)], [], [(19, 16, 17, 18), (18, 17, 20, 21), (28, 26, 21, 20, 27), (26, 28, 29), (14, 12, 4, 2, 1, 25), (8, 14, 25), (19, 22, 23, 24, 9, 16), (15, 6, 0, 3, 5, 11, 13), (6, 15, 7), (7, 15, 13, 10, 12, 14, 8)])
_k = set([(0, 3), (0, 6), (1, 2), (1, 25), (2, 4), (3, 5), (4, 12), (5, 11), (6, 7), (7, 8), (8, 25), (9, 16), (9, 24), (10, 12), (10, 13), (11, 13), (16, 17), (17, 20), (18, 19), (18, 21), (19, 22), (20, 27), (21, 26), (22, 23), (23, 24), (26, 29), (27, 28), (28, 29)])
me_mesh_014.attributes.new('sharp_edge', 'BOOLEAN', 'EDGE').data.foreach_set('value', [ (min(e.vertices), max(e.vertices)) in _k for e in me_mesh_014.edges])
me_mesh_014.materials.append(mat_augmentglass)
me_mesh_014.materials.append(mat_floor_grey_001)
me_mesh_014.use_remesh_preserve_volume = False
me_mesh_014.use_remesh_preserve_attributes = False
me_mesh_014.use_mirror_vertex_groups = False
me_mesh_014.update()
me_mesh_013 = bpy.data.meshes.new('Mesh.013')
me_mesh_013.from_pydata([(0.2899, 0.07282, 0.09509), (0.2399, 0.1228, 0.09503), (0.04573, 0.1228, 0.08657), (-0.1334, -0.0563, 0.07118), (-0.06655, -0.08946, 0.07268), (0.09573, 0.07282, 0.08663), (0.2796, 0.07282, 0.0737), (0.2348, 0.1228, 0.08431), (-0.2498, -0.1728, 0.06076), (-0.1998, -0.2228, 0.06076), (0.2016, 0.07282, -0.08748), (0.1516, 0.1228, -0.08745), (-0.181, -0.1039, -0.09881), (-0.131, -0.1539, -0.09884), (0.09573, 0.07282, -0.08961), (0.04573, 0.1228, -0.08959), (0.2399, 0.1228, 0.09503), (0.04573, 0.1228, 0.08657), (-0.1334, -0.0563, 0.07118), (-0.06655, -0.08946, 0.07268), (0.09573, 0.07282, 0.08663), (0.2899, 0.07282, 0.09509), (0.2348, 0.1228, 0.08431), (0.2796, 0.07282, 0.0737), (-0.2498, -0.1728, 0.06076), (-0.1998, -0.2228, 0.06076), (0.1516, 0.1228, -0.08745), (0.2016, 0.07282, -0.08748), (-0.131, -0.1539, -0.09884), (-0.181, -0.1039, -0.09881), (0.09573, 0.07282, -0.08961), (0.04573, 0.1228, -0.08959)], [], [(21, 16, 17, 18, 19, 20), (23, 22, 16, 21), (19, 18, 24, 25), (27, 26, 22, 23), (29, 28, 25, 24), (31, 2, 1, 7, 11), (2, 31, 12, 8, 3), (5, 30, 10, 6, 0), (30, 5, 4, 9, 13), (27, 14, 28, 29, 15, 26)])
_k = set([(0, 5), (0, 6), (1, 2), (1, 7), (2, 3), (3, 8), (4, 5), (4, 9), (6, 10), (7, 11), (8, 12), (9, 13), (10, 30), (11, 31), (12, 31), (13, 30), (14, 27), (14, 28), (15, 26), (15, 29), (16, 17), (16, 22), (17, 18), (18, 24), (19, 20), (19, 25), (20, 21), (21, 23), (22, 26), (23, 27), (24, 29), (25, 28)])
me_mesh_013.attributes.new('sharp_edge', 'BOOLEAN', 'EDGE').data.foreach_set('value', [ (min(e.vertices), max(e.vertices)) in _k for e in me_mesh_013.edges])
me_mesh_013.materials.append(mat_augmentglass)
me_mesh_013.materials.append(mat_floor_grey_001)
me_mesh_013.use_remesh_preserve_volume = False
me_mesh_013.use_remesh_preserve_attributes = False
me_mesh_013.use_mirror_vertex_groups = False
me_mesh_013.update()
me_mesh_012 = bpy.data.meshes.new('Mesh.012')
me_mesh_012.from_pydata([(-0.1073, -0.05728, 0.1822), (-0.05579, -0.1058, 0.184), (-0.02176, -0.07176, 0.2266), (-0.07176, -0.02176, 0.2266), (-0.1183, -0.06825, 0.1683), (-0.06826, -0.1183, 0.1683), (-0.007844, -0.05784, 0.2404), (-0.05723, -0.007228, 0.241), (-0.137, -0.08696, 0.1402), (-0.08952, -0.1395, 0.1364), (-0.003521, -0.05352, 0.2446), (-0.05352, -0.003519, 0.2446), (-0.2043, -0.1543, 0.03866), (-0.1543, -0.2043, 0.03867), (0.06326, 0.01326, 0.1975), (0.003767, 0.05377, 0.2042), (0.231, 0.181, 0.07817), (0.1809, 0.231, 0.07813), (-0.1875, -0.1375, -0.1745), (-0.1375, -0.1875, -0.1745), (-0.1771, -0.1271, -0.1806), (-0.1259, -0.1759, -0.1813), (0.1584, 0.1084, -0.1656), (0.1084, 0.1584, -0.1656), (-0.1473, -0.09734, -0.1981), (-0.09734, -0.1473, -0.1981), (0.1238, 0.07383, -0.17), (0.08294, 0.1329, -0.1688), (-0.05579, -0.1058, 0.184), (-0.02176, -0.07176, 0.2266), (-0.07176, -0.02176, 0.2266), (-0.1073, -0.05728, 0.1822), (-0.06826, -0.1183, 0.1683), (-0.1183, -0.06825, 0.1683), (-0.007844, -0.05784, 0.2404), (-0.05723, -0.007228, 0.241), (-0.137, -0.08696, 0.1402), (-0.08952, -0.1395, 0.1364), (-0.05352, -0.003519, 0.2446), (-0.003521, -0.05352, 0.2446), (-0.2043, -0.1543, 0.03866), (-0.1543, -0.2043, 0.03867), (0.003767, 0.05377, 0.2042), (0.06326, 0.01326, 0.1975), (0.1809, 0.231, 0.07813), (0.231, 0.181, 0.07817), (-0.1375, -0.1875, -0.1745), (-0.1875, -0.1375, -0.1745), (-0.1771, -0.1271, -0.1806), (-0.1259, -0.1759, -0.1813), (0.1084, 0.1584, -0.1656), (0.1584, 0.1084, -0.1656), (-0.1473, -0.09734, -0.1981), (-0.09734, -0.1473, -0.1981), (0.08294, 0.1329, -0.1688), (0.1238, 0.07383, -0.17)], [], [(31, 28, 29, 30), (33, 32, 28, 31), (30, 29, 34, 35), (32, 33, 36, 37), (39, 38, 35, 34), (37, 36, 40, 41), (43, 42, 38, 39), (51, 50, 44, 45), (45, 44, 42, 43), (46, 47, 48, 49), (49, 48, 52, 53), (55, 54, 50, 51), (53, 52, 54, 55), (8, 4, 0, 3, 7, 11, 15, 17, 23, 27, 24, 20, 18, 12), (25, 26, 22, 16, 14, 10, 6, 2, 1, 5, 9, 13, 19, 21), (47, 46, 41, 40)])
_k = set([(0, 3), (0, 4), (1, 2), (1, 5), (2, 6), (3, 7), (4, 8), (5, 9), (6, 10), (7, 11), (8, 12), (9, 13), (10, 14), (11, 15), (12, 18), (13, 19), (14, 16), (15, 17), (16, 22), (17, 23), (18, 20), (19, 21), (20, 24), (21, 25), (22, 26), (23, 27), (24, 27), (25, 26), (28, 29), (28, 32), (29, 34), (30, 31), (30, 35), (31, 33), (32, 37), (33, 36), (34, 39), (35, 38), (36, 40), (37, 41), (38, 42), (39, 43), (40, 47), (41, 46), (42, 44), (43, 45), (44, 50), (45, 51), (46, 49), (47, 48), (48, 52), (49, 53), (50, 54), (51, 55), (52, 54), (53, 55)])
me_mesh_012.attributes.new('sharp_edge', 'BOOLEAN', 'EDGE').data.foreach_set('value', [ (min(e.vertices), max(e.vertices)) in _k for e in me_mesh_012.edges])
me_mesh_012.materials.append(mat_augmentglass)
me_mesh_012.materials.append(mat_floor_grey_001)
me_mesh_012.use_remesh_preserve_volume = False
me_mesh_012.use_remesh_preserve_attributes = False
me_mesh_012.use_mirror_vertex_groups = False
me_mesh_012.update()
me_mesh_011 = bpy.data.meshes.new('Mesh.011')
me_mesh_011.from_pydata([(0.07157, 0.02155, -0.2545), (0.02156, 0.07154, -0.2545), (0.044, -0.006018, -0.2607), (-0.002868, 0.04711, -0.26), (0.1218, 0.1718, 0.1513), (0.1715, 0.1215, 0.1517), (-0.0377, -0.08771, -0.2789), (-0.0877, -0.03772, -0.2789), (0.1144, 0.1644, 0.1604), (0.1644, 0.1144, 0.1604), (0.06235, 0.1123, 0.1943), (0.1146, 0.06457, 0.1929), (-0.105, -0.155, 0.1616), (-0.155, -0.105, 0.1616), (0.04598, 0.09596, 0.2049), (0.09598, 0.04596, 0.2049), (-0.09571, -0.1457, 0.1727), (-0.1467, -0.09673, 0.1715), (0.0348, 0.08479, 0.2068), (0.08327, 0.03325, 0.207), (-0.07001, -0.12, 0.2023), (-0.12, -0.07002, 0.2023), (-0.004377, 0.04561, 0.213), (0.04561, -0.004402, 0.213), (-0.04322, -0.09323, 0.2121), (-0.09215, -0.04217, 0.2125), (-0.00848, 0.0415, 0.2134), (0.04102, -0.008999, 0.2135), (-0.03174, -0.08176, 0.2159), (-0.08174, -0.03176, 0.2159), (-0.02179, 0.0282, 0.2143), (0.02822, -0.02179, 0.2143), (-0.01358, -0.06359, 0.2156), (-0.06526, -0.01528, 0.2157), (-0.002868, 0.04711, -0.26), (0.02156, 0.07154, -0.2545), (0.07157, 0.02155, -0.2545), (0.044, -0.006018, -0.2607), (-0.0877, -0.03772, -0.2789), (-0.0377, -0.08771, -0.2789), (0.1218, 0.1718, 0.1513), (0.1144, 0.1644, 0.1604), (0.1644, 0.1144, 0.1604), (0.1715, 0.1215, 0.1517), (0.06235, 0.1123, 0.1943), (0.1146, 0.06457, 0.1929), (-0.155, -0.105, 0.1616), (-0.105, -0.155, 0.1616), (0.04598, 0.09596, 0.2049), (0.09598, 0.04596, 0.2049), (-0.1467, -0.09673, 0.1715), (-0.09571, -0.1457, 0.1727), (0.0348, 0.08479, 0.2068), (0.08327, 0.03325, 0.207), (-0.12, -0.07002, 0.2023), (-0.07001, -0.12, 0.2023), (-0.004377, 0.04561, 0.213), (0.04561, -0.004402, 0.213), (-0.04322, -0.09323, 0.2121), (-0.09215, -0.04217, 0.2125), (-0.00848, 0.0415, 0.2134), (0.04102, -0.008999, 0.2135), (-0.08174, -0.03176, 0.2159), (-0.03174, -0.08176, 0.2159), (0.02822, -0.02179, 0.2143), (-0.02179, 0.0282, 0.2143), (-0.06526, -0.01528, 0.2157), (-0.01358, -0.06359, 0.2156)], [], [(47, 46, 38, 39), (35, 40, 43, 36), (37, 34, 35, 36), (39, 38, 34, 37), (43, 40, 41, 42), (7, 13, 17, 21, 25, 29, 33, 30, 60, 56, 52, 48, 44, 8, 4, 1, 3), (42, 41, 10, 45), (16, 12, 6, 2, 0, 5, 9, 11, 15, 19, 23, 27, 31, 32, 28, 58, 20), (45, 10, 14, 49), (51, 50, 46, 47), (49, 14, 18, 53), (55, 54, 50, 51), (53, 18, 22, 57), (54, 55, 24, 59), (57, 22, 26, 61), (63, 62, 59, 24), (65, 64, 61, 26), (67, 66, 62, 63), (64, 65, 66, 67)])
_k = set([(0, 2), (0, 5), (1, 3), (1, 4), (2, 6), (3, 7), (4, 8), (5, 9), (6, 12), (7, 13), (8, 44), (9, 11), (10, 14), (10, 41), (11, 15), (12, 16), (13, 17), (14, 18), (15, 19), (16, 20), (17, 21), (18, 22), (19, 23), (20, 58), (21, 25), (22, 26), (23, 27), (24, 55), (24, 63), (25, 29), (26, 65), (27, 31), (28, 32), (28, 58), (29, 33), (30, 33), (30, 60), (31, 32), (34, 35), (34, 38), (35, 40), (36, 37), (36, 43), (37, 39), (38, 46), (39, 47), (40, 41), (42, 43), (42, 45), (44, 48), (45, 49), (46, 50), (47, 51), (48, 52), (49, 53), (50, 54), (51, 55), (52, 56), (53, 57), (54, 59), (56, 60), (57, 61), (59, 62), (61, 64), (62, 66), (63, 67), (64, 67), (65, 66)])
me_mesh_011.attributes.new('sharp_edge', 'BOOLEAN', 'EDGE').data.foreach_set('value', [ (min(e.vertices), max(e.vertices)) in _k for e in me_mesh_011.edges])
me_mesh_011.materials.append(mat_augmentglass)
me_mesh_011.use_remesh_preserve_volume = False
me_mesh_011.use_remesh_preserve_attributes = False
me_mesh_011.use_mirror_vertex_groups = False
me_mesh_011.update()
me_mesh_010 = bpy.data.meshes.new('Mesh.010')
me_mesh_010.from_pydata([(0.1505, 0.0702, 0.2128), (0.2005, 0.0202, 0.2128), (0.3766, 0.0202, 0.2142), (0.3409, 0.0702, 0.2143), (-0.1022, 0.0702, 0.09785), (-0.05224, 0.0202, 0.09787), (0.4054, 0.0202, 0.2143), (0.3554, 0.0702, 0.2143), (-0.3964, -0.224, -0.1697), (-0.3464, -0.274, -0.1697), (0.1434, 0.0202, -0.1351), (0.0934, 0.0702, -0.1351), (-0.05224, 0.0202, -0.1438), (-0.1022, 0.0702, -0.1438), (0.3409, 0.0702, 0.2143), (0.1505, 0.0702, 0.2128), (-0.1022, 0.0702, 0.09785), (0.3554, 0.0702, 0.2143), (-0.3964, -0.224, -0.1697), (0.0934, 0.0702, -0.1351), (-0.1022, 0.0702, -0.1438), (-0.05224, 0.0202, -0.1438), (0.1434, 0.0202, -0.1351), (0.4054, 0.0202, 0.2143), (0.3766, 0.0202, 0.2142), (0.2005, 0.0202, 0.2128), (-0.05224, 0.0202, 0.09787), (-0.3464, -0.274, -0.1697)], [], [(15, 25, 24, 14), (19, 22, 12, 27, 18, 20), (23, 17, 14, 24), (16, 18, 27, 5, 25, 15), (13, 4, 0, 3, 7, 11), (4, 13, 8), (26, 21, 10, 6, 2, 1), (21, 26, 9), (22, 19, 17, 23)])
_k = set([(0, 3), (0, 4), (1, 2), (1, 26), (2, 6), (3, 7), (4, 8), (5, 25), (5, 27), (6, 10), (7, 11), (8, 13), (9, 21), (9, 26), (10, 21), (11, 13), (12, 22), (12, 27), (14, 15), (14, 17), (15, 16), (16, 18), (17, 19), (18, 20), (19, 20), (22, 23), (23, 24), (24, 25)])
me_mesh_010.attributes.new('sharp_edge', 'BOOLEAN', 'EDGE').data.foreach_set('value', [ (min(e.vertices), max(e.vertices)) in _k for e in me_mesh_010.edges])
me_mesh_010.materials.append(mat_augmentglass)
me_mesh_010.materials.append(mat_floor_grey_001)
me_mesh_010.use_remesh_preserve_volume = False
me_mesh_010.use_remesh_preserve_attributes = False
me_mesh_010.use_mirror_vertex_groups = False
me_mesh_010.update()
me_mesh_009 = bpy.data.meshes.new('Mesh.009')
me_mesh_009.from_pydata([(-0.03276, 0.01724, -0.2707), (0.01723, -0.03277, -0.2707), (0.0171, -0.0329, 0.2706), (-0.03289, 0.01711, 0.2706), (-0.02109, 0.02891, -0.2718), (0.02845, -0.02154, -0.2718), (-0.01733, 0.03267, -0.272), (0.03267, -0.01733, -0.272), (-0.01704, 0.03296, 0.2706), (0.03295, -0.01705, 0.2706), (0.01723, -0.03277, -0.2707), (0.0171, -0.0329, 0.2706), (-0.03289, 0.01711, 0.2706), (-0.03276, 0.01724, -0.2707), (0.02845, -0.02154, -0.2718), (-0.02109, 0.02891, -0.2718), (-0.01733, 0.03267, -0.272), (0.03267, -0.01733, -0.272), (-0.01704, 0.03296, 0.2706), (0.03295, -0.01705, 0.2706)], [], [(16, 18, 19, 17), (15, 14, 10, 13), (14, 15, 16, 17), (12, 8, 6, 4, 0), (11, 9, 8, 12), (9, 11, 1, 5, 7), (10, 2, 3, 13)])
_k = set([(0, 4), (0, 12), (1, 5), (1, 11), (2, 3), (2, 10), (3, 13), (4, 6), (5, 7), (6, 8), (7, 9), (8, 9), (10, 14), (11, 12), (13, 15), (14, 17), (15, 16), (16, 18), (17, 19), (18, 19)])
me_mesh_009.attributes.new('sharp_edge', 'BOOLEAN', 'EDGE').data.foreach_set('value', [ (min(e.vertices), max(e.vertices)) in _k for e in me_mesh_009.edges])
me_mesh_009.materials.append(mat_augmentglass)
me_mesh_009.use_remesh_preserve_volume = False
me_mesh_009.use_remesh_preserve_attributes = False
me_mesh_009.use_mirror_vertex_groups = False
me_mesh_009.update()
me_mesh_008 = bpy.data.meshes.new('Mesh.008')
me_mesh_008.from_pydata([(0.06362, 0.4083, 0.2658), (0.01361, 0.4583, 0.2658), (-0.02868, 0.416, 0.2316), (-0.02868, -0.4011, -0.09892), (0.02132, -0.4511, -0.09895), (0.02132, 0.366, 0.2316), (0.07162, 0.4163, 0.2568), (0.02162, 0.4663, 0.2568), (0.09123, 0.4359, 0.1917), (0.0423, 0.487, 0.1881), (0.09491, 0.4396, 0.1793), (0.04491, 0.4896, 0.1793), (0.02132, 0.366, 0.1099), (0.02132, -0.4511, -0.2751), (-0.02868, -0.4011, -0.2752), (-0.02868, 0.416, 0.1099), (0.01361, 0.4583, 0.2658), (-0.02868, 0.416, 0.2316), (-0.02868, -0.4011, -0.09892), (0.02132, -0.4511, -0.09895), (0.02132, 0.366, 0.2316), (0.06362, 0.4083, 0.2658), (0.07162, 0.4163, 0.2568), (0.09123, 0.4359, 0.1917), (0.0423, 0.487, 0.1881), (0.02162, 0.4663, 0.2568), (0.04491, 0.4896, 0.1793), (0.09491, 0.4396, 0.1793), (0.02132, 0.366, 0.1099), (0.02132, -0.4511, -0.2751), (-0.02868, -0.4011, -0.2752), (-0.02868, 0.416, 0.1099)], [], [(21, 16, 17, 18, 19, 20), (25, 22, 23, 24), (27, 26, 24, 23), (26, 27, 28, 29, 30, 31), (2, 15, 14, 3), (13, 4, 3, 14), (4, 13, 12, 5), (22, 25, 16, 21), (15, 2, 1, 7, 9, 11), (5, 12, 10, 8, 6, 0)])
_k = set([(0, 5), (0, 6), (1, 2), (1, 7), (2, 3), (3, 4), (4, 5), (6, 8), (7, 9), (8, 10), (9, 11), (10, 12), (11, 15), (12, 13), (13, 14), (14, 15), (16, 17), (16, 25), (17, 18), (18, 19), (19, 20), (20, 21), (21, 22), (22, 23), (23, 27), (24, 25), (24, 26), (26, 31), (27, 28), (28, 29), (29, 30), (30, 31)])
me_mesh_008.attributes.new('sharp_edge', 'BOOLEAN', 'EDGE').data.foreach_set('value', [ (min(e.vertices), max(e.vertices)) in _k for e in me_mesh_008.edges])
me_mesh_008.materials.append(mat_augmentglass)
me_mesh_008.materials.append(mat_floor_grey_001)
me_mesh_008.use_remesh_preserve_volume = False
me_mesh_008.use_remesh_preserve_attributes = False
me_mesh_008.use_mirror_vertex_groups = False
me_mesh_008.update()
me_mesh_007 = bpy.data.meshes.new('Mesh.007')
me_mesh_007.from_pydata([(0.04666, 0.4088, 0.4581), (0.09984, 0.362, 0.4503), (0.1641, 0.4262, 0.2924), (0.1141, 0.4762, 0.2924), (0.03879, 0.4009, 0.4773), (0.08879, 0.3509, 0.4772), (-0.03576, 0.3264, 0.4071), (-0.03576, -0.4908, 0.02194), (0.01424, -0.5408, 0.0219), (0.01424, 0.2764, 0.407), (0.01424, 0.2764, -0.1774), (0.01424, 0.1805, -0.3276), (-0.03576, 0.2305, -0.3276), (-0.03576, 0.3264, -0.1773), (-0.03576, -0.4908, -0.3276), (0.01424, -0.5408, -0.3276), (0.09984, 0.362, 0.4503), (0.1641, 0.4262, 0.2924), (0.1141, 0.4762, 0.2924), (0.04666, 0.4088, 0.4581), (0.03879, 0.4009, 0.4773), (0.08879, 0.3509, 0.4772), (-0.03576, 0.3264, 0.4071), (-0.03576, -0.4908, 0.02194), (0.01424, -0.5408, 0.0219), (0.01424, 0.2764, 0.407), (0.01424, 0.2764, -0.1774), (0.01424, 0.1805, -0.3276), (-0.03576, 0.2305, -0.3276), (-0.03576, 0.3264, -0.1773)], [], [(19, 16, 17, 18), (16, 19, 20, 21), (21, 20, 22, 23, 24, 25), (29, 6, 4, 0, 3), (6, 29, 28, 14, 7), (27, 15, 14, 28), (7, 14, 15, 8), (8, 15, 27, 26, 9), (9, 26, 2, 1, 5), (17, 10, 11, 12, 13, 18)])
_k = set([(0, 3), (0, 4), (1, 2), (1, 5), (2, 26), (3, 29), (4, 6), (5, 9), (6, 7), (7, 8), (8, 9), (10, 11), (10, 17), (11, 12), (12, 13), (13, 18), (16, 17), (16, 21), (18, 19), (19, 20), (20, 22), (21, 25), (22, 23), (23, 24), (24, 25), (26, 27), (27, 28), (28, 29)])
me_mesh_007.attributes.new('sharp_edge', 'BOOLEAN', 'EDGE').data.foreach_set('value', [ (min(e.vertices), max(e.vertices)) in _k for e in me_mesh_007.edges])
me_mesh_007.materials.append(mat_augmentglass)
me_mesh_007.materials.append(mat_floor_grey_001)
me_mesh_007.use_remesh_preserve_volume = False
me_mesh_007.use_remesh_preserve_attributes = False
me_mesh_007.use_mirror_vertex_groups = False
me_mesh_007.update()
me_mesh_006 = bpy.data.meshes.new('Mesh.006')
me_mesh_006.from_pydata([(0.1656, 0.1156, -0.3104), (0.1156, 0.1656, -0.3104), (0.1239, 0.1739, -0.3006), (0.1749, 0.1249, -0.2994), (0.09619, 0.04619, -0.3261), (0.04337, 0.09337, -0.3268), (0.1501, 0.2001, -0.2693), (0.2001, 0.1501, -0.2693), (0.07507, 0.02507, -0.3308), (0.02506, 0.07506, -0.3309), (-0.03273, 0.01726, 0.2844), (0.01727, -0.03273, 0.2844), (-0.1711, -0.2211, 0.2844), (-0.2211, -0.1711, 0.2844), (0.1156, 0.1656, -0.3104), (0.1239, 0.1739, -0.3006), (0.1749, 0.1249, -0.2994), (0.1656, 0.1156, -0.3104), (0.04337, 0.09337, -0.3268), (0.09619, 0.04619, -0.3261), (0.1501, 0.2001, -0.2693), (0.2001, 0.1501, -0.2693), (0.02506, 0.07506, -0.3309), (0.07507, 0.02507, -0.3308), (-0.03273, 0.01726, 0.2844), (0.01727, -0.03273, 0.2844), (-0.1711, -0.2211, 0.2844), (-0.2211, -0.1711, 0.2844)], [], [(17, 14, 15, 16), (19, 18, 14, 17), (16, 15, 20, 21), (23, 22, 18, 19), (23, 26, 27, 22), (13, 24, 6, 2, 1, 5, 9), (12, 25, 24, 13), (25, 12, 8, 4, 0, 3, 7), (20, 10, 11, 21)])
_k = set([(0, 3), (0, 4), (1, 2), (1, 5), (2, 6), (3, 7), (4, 8), (5, 9), (6, 24), (7, 25), (8, 12), (9, 13), (10, 11), (10, 20), (11, 21), (12, 13), (14, 15), (14, 18), (15, 20), (16, 17), (16, 21), (17, 19), (18, 22), (19, 23), (22, 27), (23, 26), (24, 25), (26, 27)])
me_mesh_006.attributes.new('sharp_edge', 'BOOLEAN', 'EDGE').data.foreach_set('value', [ (min(e.vertices), max(e.vertices)) in _k for e in me_mesh_006.edges])
me_mesh_006.materials.append(mat_augmentglass)
me_mesh_006.materials.append(mat_floor_grey_001)
me_mesh_006.use_remesh_preserve_volume = False
me_mesh_006.use_remesh_preserve_attributes = False
me_mesh_006.use_mirror_vertex_groups = False
me_mesh_006.update()
me_mesh_005 = bpy.data.meshes.new('Mesh.005')
me_mesh_005.from_pydata([(-0.01737, 0.03264, 0.2403), (0.03545, -0.01454, 0.2409), (0.105, 0.05502, 0.2563), (0.05502, 0.105, 0.2563), (-0.03562, 0.01438, 0.2361), (0.01439, -0.03561, 0.2361), (0.1228, 0.0728, 0.1402), (0.0709, 0.1209, 0.1527), (-0.0603, -0.0103, 0.2138), (-0.01409, -0.06409, 0.2103), (0.1721, 0.1221, -0.1838), (0.1221, 0.1721, -0.1838), (-0.1419, -0.09186, 0.1388), (-0.0919, -0.1419, 0.1388), (0.1648, 0.1148, -0.192), (0.1155, 0.1655, -0.1912), (-0.2056, -0.1556, -0.02095), (-0.1527, -0.2027, -0.01358), (0.1472, 0.09721, -0.2112), (0.0972, 0.1472, -0.2112), (-0.214, -0.164, -0.04248), (-0.164, -0.214, -0.04247), (0.1058, 0.05578, -0.2454), (0.05414, 0.1041, -0.2467), (-0.1877, -0.1377, -0.06475), (-0.1287, -0.1787, -0.07234), (0.09107, 0.04107, -0.2575), (0.04106, 0.09106, -0.2575), (0.03545, -0.01454, 0.2409), (0.105, 0.05502, 0.2563), (0.05502, 0.105, 0.2563), (-0.01737, 0.03264, 0.2403), (-0.03562, 0.01438, 0.2361), (0.01439, -0.03561, 0.2361), (0.0709, 0.1209, 0.1527), (0.1228, 0.0728, 0.1402), (-0.0603, -0.0103, 0.2138), (-0.01409, -0.06409, 0.2103), (0.1721, 0.1221, -0.1838), (0.1221, 0.1721, -0.1838), (-0.0919, -0.1419, 0.1388), (-0.1419, -0.09186, 0.1388), (0.1155, 0.1655, -0.1912), (0.1648, 0.1148, -0.192), (-0.2056, -0.1556, -0.02095), (-0.1527, -0.2027, -0.01358), (0.0972, 0.1472, -0.2112), (0.1472, 0.09721, -0.2112), (-0.214, -0.164, -0.04248), (-0.164, -0.214, -0.04247), (0.05414, 0.1041, -0.2467), (0.1058, 0.05578, -0.2454), (-0.1877, -0.1377, -0.06475), (-0.1287, -0.1787, -0.07234), (0.04106, 0.09106, -0.2575), (0.09107, 0.04107, -0.2575)], [], [(31, 28, 29, 30), (28, 31, 32, 33), (35, 34, 30, 29), (33, 32, 36, 37), (34, 35, 38, 39), (41, 40, 37, 36), (43, 42, 39, 38), (40, 41, 44, 45), (47, 46, 42, 43), (45, 44, 48, 49), (51, 50, 46, 47), (49, 48, 52, 53), (55, 54, 50, 51), (54, 55, 53, 52), (24, 20, 16, 12, 8, 4, 0, 3, 7, 11, 15, 19, 23, 27), (21, 25, 26, 22, 18, 14, 10, 6, 2, 1, 5, 9, 13, 17)])
_k = set([(0, 3), (0, 4), (1, 2), (1, 5), (2, 6), (3, 7), (4, 8), (5, 9), (6, 10), (7, 11), (8, 12), (9, 13), (10, 14), (11, 15), (12, 16), (13, 17), (14, 18), (15, 19), (16, 20), (17, 21), (18, 22), (19, 23), (20, 24), (21, 25), (22, 26), (23, 27), (24, 27), (25, 26), (28, 29), (28, 33), (29, 35), (30, 31), (30, 34), (31, 32), (32, 36), (33, 37), (34, 39), (35, 38), (36, 41), (37, 40), (38, 43), (39, 42), (40, 45), (41, 44), (42, 46), (43, 47), (44, 48), (45, 49), (46, 50), (47, 51), (48, 52), (49, 53), (50, 54), (51, 55), (52, 54), (53, 55)])
me_mesh_005.attributes.new('sharp_edge', 'BOOLEAN', 'EDGE').data.foreach_set('value', [ (min(e.vertices), max(e.vertices)) in _k for e in me_mesh_005.edges])
me_mesh_005.materials.append(mat_augmentglass)
me_mesh_005.use_remesh_preserve_volume = False
me_mesh_005.use_remesh_preserve_attributes = False
me_mesh_005.use_mirror_vertex_groups = False
me_mesh_005.update()
me_mesh_004 = bpy.data.meshes.new('Mesh.004')
me_mesh_004.from_pydata([(-0.3788, -0.1306, 0.3204), (-0.4288, -0.08063, 0.3204), (-0.5398, -0.1916, -0.2759), (-0.4898, -0.2417, -0.2759), (-0.5326, -0.1844, -0.2848), (-0.4829, -0.2347, -0.2845), (-0.4342, -0.08602, -0.3011), (-0.3673, -0.1192, -0.3036), (-0.294, 0.05417, -0.3215), (-0.04201, 0.05417, -0.3398), (0.008017, 0.004166, -0.3399), (-0.244, 0.004166, -0.3215), (0.1513, 0.05417, -0.3385), (0.1868, 0.004166, -0.3386), (0.1657, 0.05417, -0.3384), (0.2157, 0.004166, -0.3384), (0.5232, 0.05417, -0.1812), (0.5732, 0.004166, -0.1812), (-0.294, 0.05417, 0.3204), (0.5232, 0.05417, 0.3204), (-0.244, 0.004166, 0.3204), (0.5732, 0.004166, 0.3204), (-0.3673, -0.1192, -0.3036), (-0.4829, -0.2347, -0.2845), (-0.3788, -0.1306, 0.3204), (-0.4288, -0.08063, 0.3204), (-0.5326, -0.1844, -0.2848), (-0.4342, -0.08602, -0.3011), (-0.5398, -0.1916, -0.2759), (-0.4898, -0.2417, -0.2759), (-0.294, 0.05417, -0.3215), (-0.04201, 0.05417, -0.3398), (0.008017, 0.004166, -0.3399), (-0.244, 0.004166, -0.3215), (0.1513, 0.05417, -0.3385), (0.1868, 0.004166, -0.3386), (0.1657, 0.05417, -0.3384), (0.2157, 0.004166, -0.3384), (0.5232, 0.05417, -0.1812), (0.5732, 0.004166, -0.1812)], [], [(23, 26, 27, 22), (1, 18, 30, 6, 4, 28), (26, 23, 29, 2), (22, 27, 8, 31, 32, 33), (32, 31, 34, 35), (35, 34, 36, 37), (37, 36, 38, 39), (30, 18, 19, 16, 14, 12, 9), (25, 2, 29, 24), (16, 19, 21, 17), (11, 20, 0, 3, 5, 7), (17, 21, 20, 11, 10, 13, 15), (0, 20, 21, 19, 18, 1)])
_k = set([(0, 1), (0, 3), (1, 28), (2, 25), (2, 26), (3, 5), (4, 6), (4, 28), (5, 7), (6, 30), (7, 11), (8, 27), (8, 31), (9, 12), (9, 30), (10, 11), (10, 13), (12, 14), (13, 15), (14, 16), (15, 17), (16, 17), (22, 23), (22, 33), (23, 29), (24, 25), (24, 29), (26, 27), (31, 34), (32, 33), (32, 35), (34, 36), (35, 37), (36, 38), (37, 39), (38, 39)])
me_mesh_004.attributes.new('sharp_edge', 'BOOLEAN', 'EDGE').data.foreach_set('value', [ (min(e.vertices), max(e.vertices)) in _k for e in me_mesh_004.edges])
me_mesh_004.materials.append(mat_augmentglass)
me_mesh_004.materials.append(mat_floor_grey_001)
me_mesh_004.use_remesh_preserve_volume = False
me_mesh_004.use_remesh_preserve_attributes = False
me_mesh_004.use_mirror_vertex_groups = False
me_mesh_004.update()
me_mesh_003 = bpy.data.meshes.new('Mesh.003')
me_mesh_003.from_pydata([(0.06166, 0.01166, 0.1249), (0.01167, 0.06167, 0.1249), (0.002638, 0.05264, 0.1322), (0.05132, 0.001324, 0.1332), (-0.03026, 0.01974, 0.1586), (0.01974, -0.03026, 0.1586), (0.1312, 0.08121, -0.03647), (0.08122, 0.1312, -0.03648), (-0.1099, -0.05991, 0.1413), (-0.05674, -0.1067, 0.142), (0.1257, 0.07573, -0.07268), (0.07658, 0.1266, -0.06716), (-0.1405, -0.09049, 0.1345), (-0.09048, -0.1405, 0.1345), (0.1067, 0.05674, -0.1963), (0.05673, 0.1067, -0.1963), (-0.147, -0.09705, 0.1273), (-0.09772, -0.1477, 0.1265), (0.09327, 0.04327, -0.2096), (0.04266, 0.09266, -0.2102), (-0.1651, -0.1151, 0.107), (-0.1151, -0.1651, 0.107), (0.08878, 0.03878, -0.214), (0.03878, 0.08878, -0.214), (-0.1471, -0.09711, 0.07294), (-0.09513, -0.1451, 0.06925), (-0.09524, -0.04524, -0.02441), (-0.04523, -0.09523, -0.02442), (0.01167, 0.06167, 0.1249), (0.002638, 0.05264, 0.1322), (0.05132, 0.001324, 0.1332), (0.06166, 0.01166, 0.1249), (0.01974, -0.03026, 0.1586), (-0.03026, 0.01974, 0.1586), (0.08122, 0.1312, -0.03648), (0.1312, 0.08121, -0.03647), (-0.05674, -0.1067, 0.142), (-0.1099, -0.05991, 0.1413), (0.07658, 0.1266, -0.06716), (0.1257, 0.07573, -0.07268), (-0.09048, -0.1405, 0.1345), (-0.1405, -0.09049, 0.1345), (0.05673, 0.1067, -0.1963), (0.1067, 0.05674, -0.1963), (-0.147, -0.09705, 0.1273), (-0.09772, -0.1477, 0.1265), (0.04266, 0.09266, -0.2102), (0.09327, 0.04327, -0.2096), (-0.1651, -0.1151, 0.107), (-0.1151, -0.1651, 0.107), (0.03878, 0.08878, -0.214), (0.08878, 0.03878, -0.214), (-0.1471, -0.09711, 0.07294), (-0.09513, -0.1451, 0.06925), (-0.09524, -0.04524, -0.02441), (-0.04523, -0.09523, -0.02442)], [], [(31, 28, 29, 30), (33, 32, 30, 29), (37, 36, 32, 33), (39, 38, 34, 35), (41, 40, 36, 37), (43, 42, 38, 39), (40, 41, 44, 45), (47, 46, 42, 43), (45, 44, 48, 49), (51, 50, 46, 47), (49, 48, 52, 53), (35, 34, 28, 31), (53, 52, 54, 55), (15, 19, 23, 26, 24, 20, 16, 12, 8, 4, 2, 1, 7, 11), (10, 6, 0, 3, 5, 9, 13, 17, 21, 25, 27, 22, 18, 14), (55, 54, 50, 51)])
_k = set([(0, 3), (0, 6), (1, 2), (1, 7), (2, 4), (3, 5), (4, 8), (5, 9), (6, 10), (7, 11), (8, 12), (9, 13), (10, 14), (11, 15), (12, 16), (13, 17), (14, 18), (15, 19), (16, 20), (17, 21), (18, 22), (19, 23), (20, 24), (21, 25), (22, 27), (23, 26), (24, 26), (25, 27), (28, 29), (28, 34), (29, 33), (30, 31), (30, 32), (31, 35), (32, 36), (33, 37), (34, 38), (35, 39), (36, 40), (37, 41), (38, 42), (39, 43), (40, 45), (41, 44), (42, 46), (43, 47), (44, 48), (45, 49), (46, 50), (47, 51), (48, 52), (49, 53), (50, 54), (51, 55), (52, 54), (53, 55)])
me_mesh_003.attributes.new('sharp_edge', 'BOOLEAN', 'EDGE').data.foreach_set('value', [ (min(e.vertices), max(e.vertices)) in _k for e in me_mesh_003.edges])
me_mesh_003.materials.append(mat_augmentglass)
me_mesh_003.materials.append(mat_floor_grey_001)
me_mesh_003.use_remesh_preserve_volume = False
me_mesh_003.use_remesh_preserve_attributes = False
me_mesh_003.use_mirror_vertex_groups = False
me_mesh_003.update()
me_mesh_002 = bpy.data.meshes.new('Mesh.002')
me_mesh_002.from_pydata([(0.06716, 0.01716, -0.3368), (0.01611, 0.06611, -0.3372), (0.04423, 0.09423, -0.3273), (0.09424, 0.04424, -0.3273), (0.05686, 0.006861, -0.3404), (0.00684, 0.05684, -0.3404), (0.04492, 0.09492, -0.3111), (0.095, 0.045, -0.3094), (-0.006705, -0.0567, -0.1479), (-0.05039, -0.0003892, -0.1671), (-0.1254, -0.1754, 0.213), (-0.1754, -0.1254, 0.213), (0.06549, 0.1155, 0.213), (0.1155, 0.0655, 0.213), (0.01611, 0.06611, -0.3372), (0.04423, 0.09423, -0.3273), (0.09424, 0.04424, -0.3273), (0.06716, 0.01716, -0.3368), (0.00684, 0.05684, -0.3404), (0.05686, 0.006861, -0.3404), (0.04492, 0.09492, -0.3111), (0.095, 0.045, -0.3094), (-0.006705, -0.0567, -0.1479), (-0.05039, -0.0003892, -0.1671), (-0.1254, -0.1754, 0.213), (-0.1754, -0.1254, 0.213), (0.06549, 0.1155, 0.213), (0.1155, 0.0655, 0.213)], [], [(17, 14, 15, 16), (19, 18, 14, 17), (16, 15, 20, 21), (18, 19, 22, 23), (20, 26, 27, 21), (23, 22, 24, 25), (11, 12, 6, 2, 1, 5, 9), (10, 13, 12, 11), (13, 10, 8, 4, 0, 3, 7)])
_k = set([(0, 3), (0, 4), (1, 2), (1, 5), (2, 6), (3, 7), (4, 8), (5, 9), (6, 12), (7, 13), (8, 10), (9, 11), (10, 11), (12, 13), (14, 15), (14, 18), (15, 20), (16, 17), (16, 21), (17, 19), (18, 23), (19, 22), (20, 26), (21, 27), (22, 24), (23, 25), (24, 25), (26, 27)])
me_mesh_002.attributes.new('sharp_edge', 'BOOLEAN', 'EDGE').data.foreach_set('value', [ (min(e.vertices), max(e.vertices)) in _k for e in me_mesh_002.edges])
me_mesh_002.materials.append(mat_augmentglass)
me_mesh_002.materials.append(mat_floor_grey_001)
me_mesh_002.use_remesh_preserve_volume = False
me_mesh_002.use_remesh_preserve_attributes = False
me_mesh_002.use_mirror_vertex_groups = False
me_mesh_002.update()
me_mesh_001 = bpy.data.meshes.new('Mesh.001')
me_mesh_001.from_pydata([(-0.1023, 0.025, 0.3636), (-0.05225, -0.025, 0.3636), (0.3042, -0.025, 0.5203), (0.2542, 0.025, 0.5203), (-0.1194, 0.025, 0.3409), (-0.08651, -0.025, 0.318), (-0.3648, 0.025, 0.01258), (-0.3149, -0.025, 0.01254), (-0.4489, 0.025, -0.1603), (-0.3931, -0.025, -0.1483), (-0.4547, 0.025, -0.1723), (-0.4047, -0.025, -0.1723), (-0.4539, 0.025, -0.1796), (-0.4031, -0.025, -0.1869), (-0.4408, 0.025, -0.2961), (-0.3908, -0.025, -0.2961), (0.2542, 0.025, -0.4018), (0.3042, -0.025, -0.4018), (-0.05225, -0.025, 0.3636), (0.3042, -0.025, 0.5203), (0.2542, 0.025, 0.5203), (-0.1023, 0.025, 0.3636), (-0.08651, -0.025, 0.318), (-0.1194, 0.025, 0.3409), (-0.3149, -0.025, 0.01254), (-0.3648, 0.025, 0.01258), (-0.4489, 0.025, -0.1603), (-0.3931, -0.025, -0.1483), (-0.4547, 0.025, -0.1723), (-0.4047, -0.025, -0.1723), (-0.4539, 0.025, -0.1796), (-0.4031, -0.025, -0.1869), (-0.3908, -0.025, -0.2961), (-0.4408, 0.025, -0.2961), (0.2542, 0.025, -0.4018), (0.3042, -0.025, -0.4018)], [], [(21, 18, 19, 20), (23, 22, 18, 21), (25, 24, 22, 23), (24, 25, 26, 27), (27, 26, 28, 29), (29, 28, 30, 31), (33, 32, 31, 30), (32, 33, 34, 35), (3, 16, 14, 12, 10, 8, 6, 4, 0), (2, 17, 16, 3), (17, 2, 1, 5, 7, 9, 11, 13, 15)])
_k = set([(0, 3), (0, 4), (1, 2), (1, 5), (2, 3), (4, 6), (5, 7), (6, 8), (7, 9), (8, 10), (9, 11), (10, 12), (11, 13), (12, 14), (13, 15), (14, 16), (15, 17), (16, 17), (18, 19), (18, 22), (19, 20), (20, 21), (21, 23), (22, 24), (23, 25), (24, 27), (25, 26), (26, 28), (27, 29), (28, 30), (29, 31), (30, 33), (31, 32), (32, 35), (33, 34), (34, 35)])
me_mesh_001.attributes.new('sharp_edge', 'BOOLEAN', 'EDGE').data.foreach_set('value', [ (min(e.vertices), max(e.vertices)) in _k for e in me_mesh_001.edges])
me_mesh_001.materials.append(mat_augmentglass)
me_mesh_001.materials.append(mat_floor_grey_001)
me_mesh_001.use_remesh_preserve_volume = False
me_mesh_001.use_remesh_preserve_attributes = False
me_mesh_001.use_mirror_vertex_groups = False
me_mesh_001.update()
me_mesh = bpy.data.meshes.new('Mesh')
me_mesh.from_pydata([(-0.093, -0.1415, 0.1797), (-0.1329, -0.08142, 0.2113), (-0.2433, -0.1919, -0.1352), (-0.2433, -0.2843, -0.2802), (-0.1933, -0.3343, -0.2802), (-0.1933, -0.2419, -0.1352), (-0.04219, -0.0907, 0.3386), (-0.0922, -0.04071, 0.3386), (-0.001785, -0.0503, 0.3415), (-0.05983, -0.008345, 0.341), (0.2018, 0.1533, 0.3553), (0.1518, 0.2033, 0.3552), (0.2019, 0.1534, 0.1623), (0.1519, 0.2034, 0.1817), (0.2016, 0.1531, -0.2802), (0.1516, 0.2031, -0.2802), (-0.2433, -0.1919, -0.2802), (-0.1933, -0.2419, -0.2802), (-0.1329, -0.08142, 0.2113), (-0.2433, -0.1919, -0.1352), (-0.2433, -0.2843, -0.2802), (-0.1933, -0.3343, -0.2802), (-0.1933, -0.2419, -0.1352), (-0.093, -0.1415, 0.1797), (-0.0922, -0.04071, 0.3386), (-0.04219, -0.0907, 0.3386), (-0.05983, -0.008345, 0.341), (-0.001785, -0.0503, 0.3415), (0.2018, 0.1533, 0.3553), (0.1518, 0.2033, 0.3552), (0.1519, 0.2034, 0.1817), (0.2019, 0.1534, 0.1623), (0.2016, 0.1531, -0.2802), (0.1516, 0.2031, -0.2802)], [], [(23, 18, 19, 20, 21, 22), (25, 24, 18, 23), (27, 26, 24, 25), (26, 27, 28, 29), (31, 30, 29, 28), (30, 31, 32, 33), (15, 16, 2, 1, 7, 9, 11, 13), (2, 16, 3), (5, 17, 14, 12, 10, 8, 6, 0), (4, 17, 5), (3, 16, 15, 14, 17, 4)])
_k = set([(0, 5), (0, 6), (1, 2), (1, 7), (2, 3), (3, 4), (4, 5), (6, 8), (7, 9), (8, 10), (9, 11), (10, 12), (11, 13), (12, 14), (13, 15), (14, 15), (18, 19), (18, 24), (19, 20), (20, 21), (21, 22), (22, 23), (23, 25), (24, 26), (25, 27), (26, 29), (27, 28), (28, 31), (29, 30), (30, 33), (31, 32), (32, 33)])
me_mesh.attributes.new('sharp_edge', 'BOOLEAN', 'EDGE').data.foreach_set('value', [ (min(e.vertices), max(e.vertices)) in _k for e in me_mesh.edges])
me_mesh.materials.append(mat_augmentglass)
me_mesh.use_remesh_preserve_volume = False
me_mesh.use_remesh_preserve_attributes = False
me_mesh.use_mirror_vertex_groups = False
me_mesh.update()
me_cube_019 = bpy.data.meshes.new('Cube.019')
me_cube_019.from_pydata([(2.0, -2.0, -1.0), (-1.0, -2.0, -1.0), (-1.0, -2.0, 3.0), (1.0, -1.0, 0.0), (0.9, -1.0, 2.9), (-0.9, -1.0, 0.0), (-0.9, -1.0, 2.9), (-1.0, -1.1, 3.0), (-1.0, -1.1, 0.0), (1.0, -1.1, 3.0), (-1.0, -1.0, -1.0), (-1.0, -1.0, 0.0), (2.0, 1.0, -1.0), (2.0, 1.0, 3.0), (2.0, -2.0, 3.0), (1.0, 0.9, 0.0), (1.0, 0.9, 2.9), (1.0, -0.9, 2.9), (1.1, -1.0, 3.0), (1.1, 1.0, 3.0), (1.1, 1.0, 0.0), (1.0, -1.0, -1.0), (1.0, 1.0, -1.0), (1.0, 1.0, 0.0), (-0.7, -1.0, 0.2), (0.95, -0.95, 2.9), (-0.7, -1.0, 2.7), (1.0, 0.7, 2.7), (1.0, 0.7, 0.2), (-0.9, -0.1, 0.0), (0.1, 0.9, 0.0), (-0.1929, 0.1929, 0.0), (0.1828, 0.7, 0.2), (-0.7, -0.1828, 0.2), (0.1, 0.9, 2.9), (-0.9, -0.1, 2.9), (-0.1929, 0.1929, 2.9), (-0.7, -0.1828, 2.7), (0.1828, 0.7, 2.7), (1.0, -1.0, 0.2), (-0.9, -1.0, 0.2), (1.0, 0.9, 0.2), (-0.9, -0.1, 0.2), (0.1, 0.9, 0.2), (1.0, -1.0, 2.7), (-0.9, -1.0, 2.7), (1.0, 0.9, 2.7), (0.1, 0.9, 2.7), (-0.9, -0.1, 2.7)], [], [(14, 0, 12, 13), (8, 5, 11), (40, 24, 39, 3, 5), (1, 2, 7, 8, 11, 10), (14, 18, 9), (6, 45, 40, 5, 8, 7), (4, 6, 7, 9), (9, 7, 2, 14), (14, 2, 1, 0), (0, 1, 10, 21), (20, 23, 15), (19, 18, 14, 13), (16, 17, 18, 19), (15, 41, 46, 16, 19, 20), (12, 22, 23, 20, 19, 13), (21, 22, 12, 0), (9, 18, 17, 25, 4), (6, 4, 44, 26, 45), (43, 41, 15, 30), (40, 42, 29, 5), (26, 44, 39, 24), (6, 4, 25, 36, 35), (3, 21, 10, 11, 5), (39, 28, 41, 15, 3), (15, 23, 22, 21, 3), (17, 16, 46, 27, 44), (34, 16, 46, 47), (27, 46, 41, 28), (6, 35, 48, 45), (39, 33, 24), (15, 3, 31, 30), (29, 30, 31), (29, 42, 43, 30), (3, 5, 29, 31), (34, 35, 36), (34, 47, 48, 35), (34, 36, 25, 17, 16), (24, 33, 42, 40), (46, 27, 38, 47), (45, 26, 24, 40), (33, 32, 43, 42), (43, 32, 28, 41), (44, 27, 28, 39), (38, 27, 44), (28, 32, 39), (38, 37, 48, 47), (37, 26, 45, 48), (32, 33, 39), (37, 38, 44), (37, 44, 26)])
me_cube_019.polygons.foreach_set('material_index', [0, 1, 0, 0, 0, 0, 0, 0, 0, 0, 1, 0, 0, 0, 0, 0, 0, 0, 2, 2, 0, 2, 0, 0, 0, 0, 2, 0, 2, 2, 2, 2, 2, 2, 2, 2, 2, 2, 2, 0, 2, 2, 0, 2, 2, 2, 2, 2, 2, 2])
me_cube_019.materials.append(mat_wall_white)
me_cube_019.materials.append(mat_floor_grey)
me_cube_019.materials.append(mat_black_metal)
me_cube_019.use_remesh_preserve_volume = False
me_cube_019.use_remesh_preserve_attributes = False
me_cube_019.use_mirror_vertex_groups = False
me_cube_019.update()

# ---- objects
ob_point = bpy.data.objects.new('Point', light_point)
ob_glass_cell_031 = bpy.data.objects.new('Glass_cell.031', me_mesh_031)
ob_glass_cell_030 = bpy.data.objects.new('Glass_cell.030', me_mesh_030)
ob_glass_cell_029 = bpy.data.objects.new('Glass_cell.029', me_mesh_029)
ob_glass_cell_028 = bpy.data.objects.new('Glass_cell.028', me_mesh_028)
ob_glass_cell_027 = bpy.data.objects.new('Glass_cell.027', me_mesh_027)
ob_glass_cell_026 = bpy.data.objects.new('Glass_cell.026', me_mesh_026)
ob_glass_cell_025 = bpy.data.objects.new('Glass_cell.025', me_mesh_025)
ob_glass_cell_024 = bpy.data.objects.new('Glass_cell.024', me_mesh_024)
ob_glass_cell_023 = bpy.data.objects.new('Glass_cell.023', me_mesh_023)
ob_glass_cell_022 = bpy.data.objects.new('Glass_cell.022', me_mesh_022)
ob_glass_cell_021 = bpy.data.objects.new('Glass_cell.021', me_mesh_021)
ob_glass_cell_020 = bpy.data.objects.new('Glass_cell.020', me_mesh_020)
ob_glass_cell_019 = bpy.data.objects.new('Glass_cell.019', me_mesh_019)
ob_glass_cell_018 = bpy.data.objects.new('Glass_cell.018', me_mesh_018)
ob_glass_cell_017 = bpy.data.objects.new('Glass_cell.017', me_mesh_017)
ob_glass_cell_016 = bpy.data.objects.new('Glass_cell.016', me_mesh_016)
ob_glass_cell_015 = bpy.data.objects.new('Glass_cell.015', me_mesh_015)
ob_glass_cell_014 = bpy.data.objects.new('Glass_cell.014', me_mesh_014)
ob_glass_cell_013 = bpy.data.objects.new('Glass_cell.013', me_mesh_013)
ob_glass_cell_012 = bpy.data.objects.new('Glass_cell.012', me_mesh_012)
ob_glass_cell_011 = bpy.data.objects.new('Glass_cell.011', me_mesh_011)
ob_glass_cell_010 = bpy.data.objects.new('Glass_cell.010', me_mesh_010)
ob_glass_cell_009 = bpy.data.objects.new('Glass_cell.009', me_mesh_009)
ob_glass_cell_008 = bpy.data.objects.new('Glass_cell.008', me_mesh_008)
ob_glass_cell_007 = bpy.data.objects.new('Glass_cell.007', me_mesh_007)
ob_glass_cell_006 = bpy.data.objects.new('Glass_cell.006', me_mesh_006)
ob_glass_cell_005 = bpy.data.objects.new('Glass_cell.005', me_mesh_005)
ob_glass_cell_004 = bpy.data.objects.new('Glass_cell.004', me_mesh_004)
ob_glass_cell_003 = bpy.data.objects.new('Glass_cell.003', me_mesh_003)
ob_glass_cell_002 = bpy.data.objects.new('Glass_cell.002', me_mesh_002)
ob_glass_cell_001 = bpy.data.objects.new('Glass_cell.001', me_mesh_001)
ob_glass_cell = bpy.data.objects.new('Glass_cell', me_mesh)
ob_camera = bpy.data.objects.new('Camera', cam_camera)
ob_corner_003 = bpy.data.objects.new('Corner.003', me_cube_019)

# ---- transforms, parenting, visibility, modifiers, constraints
ob_point.location = (-2.0, 2.0, 3.82)
ob_point.lineart.crease_threshold = 0.0
ob_glass_cell_031.location = (-0.1232, 0.344, 2.444)
ob_glass_cell_031.lineart.crease_threshold = 0.0
ob_glass_cell_030.location = (-0.5573, -0.1018, 1.314)
ob_glass_cell_030.lineart.crease_threshold = 0.0
ob_glass_cell_029.location = (-0.3872, 0.07992, 1.045)
ob_glass_cell_029.lineart.crease_threshold = 0.0
ob_glass_cell_028.location = (-0.1291, 0.3381, 1.368)
ob_glass_cell_028.lineart.crease_threshold = 0.0
ob_glass_cell_027.location = (-0.6746, -0.6728, 1.066)
ob_glass_cell_027.lineart.crease_threshold = 0.0
ob_glass_cell_026.location = (0.2071, 0.583, 0.4995)
ob_glass_cell_026.lineart.crease_threshold = 0.0
ob_glass_cell_025.location = (-0.03198, 0.4352, 2.44)
ob_glass_cell_025.lineart.crease_threshold = 0.0
ob_glass_cell_024.location = (0.07252, 0.5239, 1.918)
ob_glass_cell_024.lineart.crease_threshold = 0.0
ob_glass_cell_023.location = (-0.2389, 0.2283, 1.377)
ob_glass_cell_023.lineart.crease_threshold = 0.0
ob_glass_cell_022.location = (-0.5402, -0.07936, 1.589)
ob_glass_cell_022.lineart.crease_threshold = 0.0
ob_glass_cell_021.location = (-0.2, 0.2672, 2.417)
ob_glass_cell_021.lineart.crease_threshold = 0.0
ob_glass_cell_020.location = (-0.675, -0.6957, 1.612)
ob_glass_cell_020.lineart.crease_threshold = 0.0
ob_glass_cell_019.location = (0.702, 0.675, 1.18)
ob_glass_cell_019.lineart.crease_threshold = 0.0
ob_glass_cell_018.location = (0.1393, 0.5904, 1.365)
ob_glass_cell_018.lineart.crease_threshold = 0.0
ob_glass_cell_017.location = (-0.1681, 0.2991, 0.5027)
ob_glass_cell_017.lineart.crease_threshold = 0.0
ob_glass_cell_016.location = (-0.6657, -0.5595, 2.235)
ob_glass_cell_016.lineart.crease_threshold = 0.0
ob_glass_cell_015.location = (0.6263, 0.6725, 0.7347)
ob_glass_cell_015.lineart.crease_threshold = 0.0
ob_glass_cell_014.location = (-0.5996, -0.181, 2.4)
ob_glass_cell_014.lineart.crease_threshold = 0.0
ob_glass_cell_013.location = (0.1371, 0.5772, 1.592)
ob_glass_cell_013.lineart.crease_threshold = 0.0
ob_glass_cell_012.location = (-0.01524, 0.4519, 1.085)
ob_glass_cell_012.lineart.crease_threshold = 0.0
ob_glass_cell_011.location = (-0.1783, 0.2888, 1.942)
ob_glass_cell_011.lineart.crease_threshold = 0.0
ob_glass_cell_010.location = (0.2851, 0.6298, 1.825)
ob_glass_cell_010.lineart.crease_threshold = 0.0
ob_glass_cell_009.location = (-0.1664, 0.3007, 2.429)
ob_glass_cell_009.lineart.crease_threshold = 0.0
ob_glass_cell_008.location = (-0.6713, -0.5989, 0.8269)
ob_glass_cell_008.lineart.crease_threshold = 0.0
ob_glass_cell_007.location = (-0.6642, -0.5092, 0.5276)
ob_glass_cell_007.lineart.crease_threshold = 0.0
ob_glass_cell_006.location = (-0.4498, 0.01736, 2.416)
ob_glass_cell_006.lineart.crease_threshold = 0.0
ob_glass_cell_005.location = (-0.3897, 0.07744, 1.847)
ob_glass_cell_005.lineart.crease_threshold = 0.0
ob_glass_cell_004.location = (0.4768, 0.6458, 2.38)
ob_glass_cell_004.lineart.crease_threshold = 0.0
ob_glass_cell_003.location = (-0.1261, 0.341, 1.528)
ob_glass_cell_003.lineart.crease_threshold = 0.0
ob_glass_cell_002.location = (-0.3054, 0.1617, 2.487)
ob_glass_cell_002.lineart.crease_threshold = 0.0
ob_glass_cell_001.location = (0.7458, 0.675, 1.676)
ob_glass_cell_001.lineart.crease_threshold = 0.0
ob_glass_cell.location = (-0.4567, 0.009012, 0.4802)
ob_glass_cell.lineart.crease_threshold = 0.0
ob_camera.location = (10.0, -4.0, 5.0)
ob_camera.rotation_euler = (1.109, 0.01082, 0.8149)
ob_camera.lock_rotations_4d = False
ob_camera.empty_display_type = 'ARROWS'
ob_camera.color = (0.0, 0.0, 0.0, 0.0)
ob_camera.display_type = 'WIRE'
ob_camera.lineart.crease_threshold = 0.0
ob_corner_003.location = (0.0, 0.0, 0.0)
ob_corner_003.lineart.crease_threshold = 0.0

# ---- collection membership
col_collection_1.objects.link(ob_point)
col_collection_1.objects.link(ob_glass_cell_031)
col_collection_1.objects.link(ob_glass_cell_030)
col_collection_1.objects.link(ob_glass_cell_029)
col_collection_1.objects.link(ob_glass_cell_028)
col_collection_1.objects.link(ob_glass_cell_027)
col_collection_1.objects.link(ob_glass_cell_026)
col_collection_1.objects.link(ob_glass_cell_025)
col_collection_1.objects.link(ob_glass_cell_024)
col_collection_1.objects.link(ob_glass_cell_023)
col_collection_1.objects.link(ob_glass_cell_022)
col_collection_1.objects.link(ob_glass_cell_021)
col_collection_1.objects.link(ob_glass_cell_020)
col_collection_1.objects.link(ob_glass_cell_019)
col_collection_1.objects.link(ob_glass_cell_018)
col_collection_1.objects.link(ob_glass_cell_017)
col_collection_1.objects.link(ob_glass_cell_016)
col_collection_1.objects.link(ob_glass_cell_015)
col_collection_1.objects.link(ob_glass_cell_014)
col_collection_1.objects.link(ob_glass_cell_013)
col_collection_1.objects.link(ob_glass_cell_012)
col_collection_1.objects.link(ob_glass_cell_011)
col_collection_1.objects.link(ob_glass_cell_010)
col_collection_1.objects.link(ob_glass_cell_009)
col_collection_1.objects.link(ob_glass_cell_008)
col_collection_1.objects.link(ob_glass_cell_007)
col_collection_1.objects.link(ob_glass_cell_006)
col_collection_1.objects.link(ob_glass_cell_005)
col_collection_1.objects.link(ob_glass_cell_004)
col_collection_1.objects.link(ob_glass_cell_003)
col_collection_1.objects.link(ob_glass_cell_002)
col_collection_1.objects.link(ob_glass_cell_001)
col_collection_1.objects.link(ob_glass_cell)
col_collection_1.objects.link(ob_camera)
col_collection_1.objects.link(ob_corner_003)

# ---- scene / render settings (as saved in the file)
scene.camera = ob_camera
scene.frame_start = 1; scene.frame_end = 300; scene.frame_set(0)
scene.render.engine = 'BLENDER_EEVEE_NEXT'
scene.render.resolution_percentage = 50
scene.render.dither_intensity = 0.0
scene.cycles.use_denoising = False
scene.cycles.samples = 10
scene.cycles.sampling_pattern = 'TABULATED_SOBOL'
scene.cycles.light_sampling_threshold = 0.0
scene.cycles.use_adaptive_sampling = False
scene.cycles.use_light_tree = False
scene.cycles.blur_glossy = 0.0
scene.cycles.pixel_filter_type = 'GAUSSIAN'
scene.cycles.sample_clamp_indirect = 0.0
scene.view_settings.view_transform = 'Standard'
bpy.context.view_layer.update()
